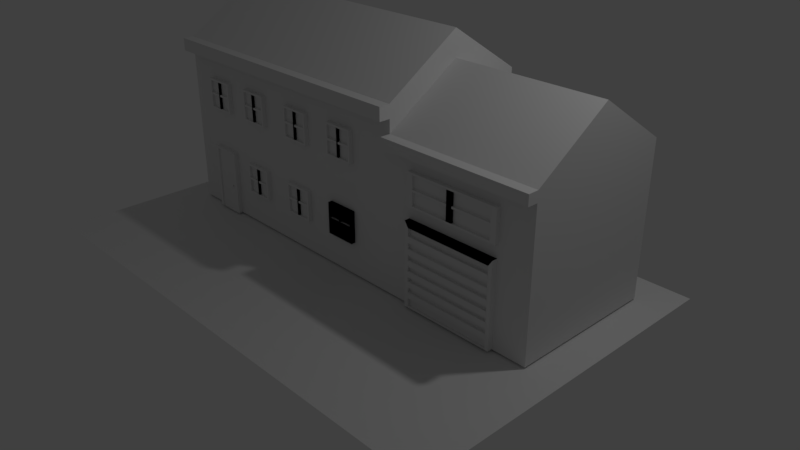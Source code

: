 # Source: house2.blend  (saved by Blender 2.79.0; exported with 4.5.12 LTS)
import bpy
from mathutils import Matrix  # noqa: F401  (used for matrix-valued properties, if any)

bpy.ops.wm.read_factory_settings(use_empty=True)
scene = bpy.context.scene
scene.name = 'Scene'

# ---- collections
col_collection_1 = bpy.data.collections.new('Collection 1'); scene.collection.children.link(col_collection_1)

# ---- world
world_world = bpy.data.worlds.new('World'); scene.world = world_world
world_world.color = (0.05088, 0.05088, 0.05088)
world_world.use_sun_shadow = False
world_world.sun_shadow_jitter_overblur = 0.0
world_world.cycles.sampling_method = 'MANUAL'

# ---- cameras
cam_camera = bpy.data.cameras.new('Camera')
cam_camera.clip_end = 100.0
cam_camera.lens = 35.0
cam_camera.sensor_width = 32.0
cam_camera.sensor_height = 18.0
cam_camera.ortho_scale = 7.314
cam_camera.dof.focus_distance = 0.0
cam_camera.dof.aperture_fstop = 128.0

# ---- lights
light_lamp = bpy.data.lights.new('Lamp', 'POINT')
light_lamp.transmission_factor = 0.0
light_lamp.cutoff_distance = 30.0
light_lamp.energy = 100.0
light_lamp.shadow_buffer_clip_start = 1.001
light_lamp.shadow_soft_size = 0.1
light_lamp.shadow_maximum_resolution = 0.006
light_lamp.use_absolute_resolution = True

# ---- meshes
me_cube_016 = bpy.data.meshes.new('Cube.016')
me_cube_016.from_pydata([(-1.0, -1.0, -1.0), (-0.7576, -0.7576, 2.415), (-1.0, 1.0, -1.0), (-0.7576, 0.7576, 2.415), (0.1918, -1.0, -1.0), (-0.05056, -0.7576, 2.415), (0.1918, 1.0, -1.0), (-0.05056, 0.7576, 2.415), (-1.0, -1.0, -0.06261), (-1.0, 1.0, -0.4295), (0.1918, 1.0, -0.4295), (0.1918, -1.0, -0.06261), (0.1918, -1.904, -0.3201), (0.1918, -1.904, -1.0), (-1.0, -1.904, -1.0), (-1.0, -1.904, -0.3201), (-1.0, -1.0, 2.415), (-1.0, 1.0, 2.415), (0.1918, 1.0, 2.415), (0.1918, -1.0, 2.415), (-0.7576, -0.7576, 2.487), (-0.7576, 0.7576, 2.487), (-0.05056, 0.7576, 2.487), (-0.05056, -0.7576, 2.487), (-1.123, -1.041, 2.568), (-1.123, 1.041, 2.568), (0.3146, 1.041, 2.568), (0.3146, -1.041, 2.568), (-0.9318, -0.8503, 2.63), (-0.9318, 0.8503, 2.63), (0.1237, 0.8503, 2.63), (0.1237, -0.8503, 2.63), (-1.123, -1.041, 2.63), (-1.123, 1.041, 2.63), (0.3146, 1.041, 2.63), (0.3146, -1.041, 2.63), (-0.9318, -0.8503, 2.58), (-0.9318, 0.8503, 2.58), (0.1237, 0.8503, 2.58), (0.1237, -0.8503, 2.58)], [], [(8, 16, 17, 9), (9, 17, 18, 10), (10, 18, 19, 11), (11, 19, 16, 8), (2, 6, 4, 0), (5, 7, 22, 23), (11, 8, 15, 12), (6, 10, 11, 4), (2, 9, 10, 6), (0, 8, 9, 2), (13, 12, 15, 14), (8, 0, 14, 15), (0, 4, 13, 14), (4, 11, 12, 13), (1, 3, 17, 16), (3, 7, 18, 17), (7, 5, 19, 18), (5, 1, 16, 19), (21, 20, 24, 25), (3, 1, 20, 21), (1, 5, 23, 20), (7, 3, 21, 22), (24, 27, 35, 32), (20, 23, 27, 24), (22, 21, 25, 26), (23, 22, 26, 27), (29, 28, 36, 37), (26, 25, 33, 34), (27, 26, 34, 35), (25, 24, 32, 33), (28, 29, 33, 32), (29, 30, 34, 33), (30, 31, 35, 34), (31, 28, 32, 35), (38, 37, 36, 39), (28, 31, 39, 36), (30, 29, 37, 38), (31, 30, 38, 39)])
_uv = me_cube_016.uv_layers.new(name='UVMap')
_uv.uv.foreach_set('vector', [0.5, 0.0, 0.625, 0.0, 0.625, 0.25, 0.5, 0.25, 0.5, 0.25, 0.625, 0.25, 0.625, 0.5, 0.5, 0.5, 0.5, 0.5, 0.625, 0.5, 0.625, 0.75, 0.5, 0.75, 0.5, 0.75, 0.625, 0.75, 0.625, 1.0, 0.5, 1.0, 0.125, 0.5, 0.375, 0.5, 0.375, 0.75, 0.125, 0.75, 0.6758, 0.7197, 0.6758, 0.5303, 0.6758, 0.5303, 0.6758, 0.7197, 0.5, 0.75, 0.5, 1.0, 0.5, 1.0, 0.5, 0.75, 0.375, 0.5, 0.5, 0.5, 0.5, 0.75, 0.375, 0.75, 0.375, 0.25, 0.5, 0.25, 0.5, 0.5, 0.375, 0.5, 0.375, 0.0, 0.5, 0.0, 0.5, 0.25, 0.375, 0.25, 0.375, 0.75, 0.5, 0.75, 0.5, 1.0, 0.375, 1.0, 0.5, 0.0, 0.375, 0.0, 0.375, 0.0, 0.5, 0.0, 0.125, 0.75, 0.375, 0.75, 0.375, 0.75, 0.125, 0.75, 0.375, 0.75, 0.5, 0.75, 0.5, 0.75, 0.375, 0.75, 0.8242, 0.7197, 0.8242, 0.5303, 0.875, 0.5, 0.875, 0.75, 0.8242, 0.5303, 0.6758, 0.5303, 0.625, 0.5, 0.875, 0.5, 0.6758, 0.5303, 0.6758, 0.7197, 0.625, 0.75, 0.625, 0.5, 0.6758, 0.7197, 0.8242, 0.7197, 0.875, 0.75, 0.625, 0.75, 0.8242, 0.5303, 0.8242, 0.7197, 0.8242, 0.7197, 0.8242, 0.5303, 0.8242, 0.5303, 0.8242, 0.7197, 0.8242, 0.7197, 0.8242, 0.5303, 0.8242, 0.7197, 0.6758, 0.7197, 0.6758, 0.7197, 0.8242, 0.7197, 0.6758, 0.5303, 0.8242, 0.5303, 0.8242, 0.5303, 0.6758, 0.5303, 0.8242, 0.7197, 0.6758, 0.7197, 0.6758, 0.7197, 0.8242, 0.7197, 0.8242, 0.7197, 0.6758, 0.7197, 0.6758, 0.7197, 0.8242, 0.7197, 0.6758, 0.5303, 0.8242, 0.5303, 0.8242, 0.5303, 0.6758, 0.5303, 0.6758, 0.7197, 0.6758, 0.5303, 0.6758, 0.5303, 0.6758, 0.7197, 0.8045, 0.5477, 0.8045, 0.7023, 0.8045, 0.7023, 0.8045, 0.5477, 0.6758, 0.5303, 0.8242, 0.5303, 0.8242, 0.5303, 0.6758, 0.5303, 0.6758, 0.7197, 0.6758, 0.5303, 0.6758, 0.5303, 0.6758, 0.7197, 0.8242, 0.5303, 0.8242, 0.7197, 0.8242, 0.7197, 0.8242, 0.5303, 0.8045, 0.7023, 0.8045, 0.5477, 0.8242, 0.5303, 0.8242, 0.7197, 0.8045, 0.5477, 0.6955, 0.5477, 0.6758, 0.5303, 0.8242, 0.5303, 0.6955, 0.5477, 0.6955, 0.7023, 0.6758, 0.7197, 0.6758, 0.5303, 0.6955, 0.7023, 0.8045, 0.7023, 0.8242, 0.7197, 0.6758, 0.7197, 0.6955, 0.5477, 0.8045, 0.5477, 0.8045, 0.7023, 0.6955, 0.7023, 0.8045, 0.7023, 0.6955, 0.7023, 0.6955, 0.7023, 0.8045, 0.7023, 0.6955, 0.5477, 0.8045, 0.5477, 0.8045, 0.5477, 0.6955, 0.5477, 0.6955, 0.7023, 0.6955, 0.5477, 0.6955, 0.5477, 0.6955, 0.7023])
me_cube_016.use_remesh_preserve_volume = False
me_cube_016.use_remesh_preserve_attributes = False
me_cube_016.use_mirror_vertex_groups = False
me_cube_016.update()
me_cube_015 = bpy.data.meshes.new('Cube.015')
me_cube_015.from_pydata([(-0.7915, -1.0, -0.7915), (-0.7915, -1.0, 0.7915), (-1.0, 1.0, -1.0), (-1.0, 1.0, 1.0), (0.7915, -1.0, -0.7915), (0.7915, -1.0, 0.7915), (1.0, 1.0, -1.0), (1.0, 1.0, 1.0), (-1.0, -1.0, -1.0), (-1.0, -1.0, 1.0), (1.0, -1.0, 1.0), (1.0, -1.0, -1.0), (-1.421, -1.504, -1.225), (-1.421, -1.504, 1.225), (1.421, -1.504, 1.225), (1.421, -1.504, -1.225), (-1.421, -2.352, -1.225), (-1.421, -2.352, 1.225), (1.421, -2.352, 1.225), (1.421, -2.352, -1.225)], [], [(8, 9, 3, 2), (2, 3, 7, 6), (6, 7, 10, 11), (0, 4, 15, 12), (2, 6, 11, 8), (7, 3, 9, 10), (0, 1, 9, 8), (5, 4, 11, 10), (4, 0, 8, 11), (1, 5, 10, 9), (14, 13, 17, 18), (1, 0, 12, 13), (5, 1, 13, 14), (4, 5, 14, 15), (19, 18, 17, 16), (15, 14, 18, 19), (12, 15, 19, 16), (13, 12, 16, 17)])
_uv = me_cube_015.uv_layers.new(name='UVMap')
_uv.uv.foreach_set('vector', [0.7299, 0.2027, 0.7299, 1.203, 1.73, 1.203, 1.73, 0.2027, 0.8907, 0.2027, 0.8907, 1.203, 1.891, 1.203, 1.891, 0.2027, 0.7299, 0.2027, 0.7299, 1.203, -0.2701, 1.203, -0.2701, 0.2027, -0.005054, 0.3069, 0.7865, 0.3069, 0.7865, 0.3069, -0.005054, 0.3069, 0.8907, 0.7299, 1.891, 0.7299, 1.891, -0.2701, 0.8907, -0.2701, 0.8907, 0.7299, -0.1093, 0.7299, -0.1093, -0.2701, 0.8907, -0.2701, -0.005054, 0.3069, -0.005054, 1.098, -0.1093, 1.203, -0.1093, 0.2027, 0.7865, 1.098, 0.7865, 0.3069, 0.8907, 0.2027, 0.8907, 1.203, 0.7865, 0.3069, -0.005054, 0.3069, -0.1093, 0.2027, 0.8907, 0.2027, -0.005054, 1.098, 0.7865, 1.098, 0.8907, 1.203, -0.1093, 1.203, 0.7865, 1.098, -0.005054, 1.098, -0.005054, 1.098, 0.7865, 1.098, -0.005054, 1.098, -0.005054, 0.3069, -0.005054, 0.3069, -0.005054, 1.098, 0.7865, 1.098, -0.005054, 1.098, -0.005054, 1.098, 0.7865, 1.098, 0.7865, 0.3069, 0.7865, 1.098, 0.7865, 1.098, 0.7865, 0.3069, 0.7865, 0.3069, 0.7865, 1.098, -0.005054, 1.098, -0.005054, 0.3069, 0.7865, 0.3069, 0.7865, 1.098, 0.7865, 1.098, 0.7865, 0.3069, -0.005054, 0.3069, 0.7865, 0.3069, 0.7865, 0.3069, -0.005054, 0.3069, -0.005054, 1.098, -0.005054, 0.3069, -0.005054, 0.3069, -0.005054, 1.098])
me_cube_015.use_remesh_preserve_volume = False
me_cube_015.use_remesh_preserve_attributes = False
me_cube_015.use_mirror_vertex_groups = False
me_cube_015.update()
me_cube_014 = bpy.data.meshes.new('Cube.014')
me_cube_014.from_pydata([(-0.8784, -1.0, -0.8784), (-0.8784, -1.0, 0.8784), (-1.0, 1.0, -1.0), (-1.0, 1.0, 1.0), (0.8784, -1.0, -0.8784), (0.8784, -1.0, 0.8784), (1.0, 1.0, -1.0), (1.0, 1.0, 1.0), (-1.0, -1.0, -1.0), (-1.0, -1.0, 1.0), (1.0, -1.0, 1.0), (1.0, -1.0, -1.0), (-0.8784, -0.2136, -0.8784), (-0.8784, -0.2136, 0.8784), (0.8784, -0.2136, 0.8784), (0.8784, -0.2136, -0.8784), (-0.08281, -0.9454, -0.8756), (-0.08281, -0.9454, 0.8813), (0.03875, 1.055, -0.9971), (0.03875, 1.055, 1.003), (0.03875, -0.9454, 1.003), (0.03875, -0.9454, -0.9971), (-0.08281, -0.159, 0.8813), (-0.08281, -0.159, -0.8756), (-0.08281, -0.9454, -0.8756), (-0.08281, -0.9454, 0.8813), (0.03875, 1.055, -0.9971), (0.03875, 1.055, 1.003), (0.03875, -0.9454, 1.003), (0.03875, -0.9454, -0.9971), (-0.08281, -0.159, 0.8813), (-0.08281, -0.159, -0.8756), (0.8839, -0.9454, -0.04755), (-0.8729, -0.9454, -0.0682), (1.004, 1.055, 0.07542), (-0.9958, 1.055, 0.05191), (-0.9958, -0.9454, 0.05191), (1.004, -0.9454, 0.07542), (-0.8729, -0.159, -0.0682), (0.8839, -0.159, -0.04755)], [], [(8, 9, 3, 2), (2, 3, 7, 6), (6, 7, 10, 11), (0, 4, 15, 12), (2, 6, 11, 8), (7, 3, 9, 10), (0, 1, 9, 8), (5, 4, 11, 10), (4, 0, 8, 11), (1, 5, 10, 9), (15, 14, 13, 12), (1, 0, 12, 13), (5, 1, 13, 14), (4, 5, 14, 15), (18, 19, 20, 21), (17, 16, 21, 20), (16, 17, 22, 23), (26, 27, 28, 29), (25, 24, 29, 28), (24, 25, 30, 31), (34, 35, 36, 37), (33, 32, 37, 36), (32, 33, 38, 39)])
_uv = me_cube_014.uv_layers.new(name='UVMap')
_uv.uv.foreach_set('vector', [0.7422, 0.7502, 0.7422, 1.75, 1.742, 1.75, 1.742, 0.7502, 0.9545, 0.7502, 0.9545, 1.75, 1.954, 1.75, 1.954, 0.7502, 0.7422, 0.7502, 0.7422, 1.75, -0.2578, 1.75, -0.2578, 0.7502, 0.01526, 0.7422, 0.8937, 0.7422, 0.8937, 1.135, 0.01526, 1.135, 0.9545, 0.7422, 1.954, 0.7422, 1.954, -0.2578, 0.9545, -0.2578, 0.9545, 0.7422, -0.04552, 0.7422, -0.04552, -0.2578, 0.9545, -0.2578, 0.01526, 0.811, 0.01526, 1.689, -0.04552, 1.75, -0.04552, 0.7502, 0.8937, 0.6895, 0.8937, -0.189, 0.9545, -0.2498, 0.9545, 0.7502, 0.8937, 0.811, 0.01526, 0.811, -0.04552, 0.7502, 0.9545, 0.7502, 0.01526, 0.6895, 0.8937, 0.6895, 0.9545, 0.7502, -0.04552, 0.7502, 0.8937, 0.811, 0.8937, 1.689, 0.01526, 1.689, 0.01526, 0.811, 0.7422, 0.6895, 0.7422, -0.189, 1.135, -0.189, 1.135, 0.6895, 0.8937, 0.7422, 0.01526, 0.7422, 0.01526, 1.135, 0.8937, 1.135, 0.7422, 0.811, 0.7422, 1.689, 1.135, 1.689, 1.135, 0.811, 0.0, 0.0, 0.0, 0.0, 0.0, 0.0, 0.0, 0.0, 0.0, 0.0, 0.0, 0.0, 0.0, 0.0, 0.0, 0.0, 0.0, 0.0, 0.0, 0.0, 0.0, 0.0, 0.0, 0.0, 0.0, 0.0, 0.0, 0.0, 0.0, 0.0, 0.0, 0.0, 0.0, 0.0, 0.0, 0.0, 0.0, 0.0, 0.0, 0.0, 0.0, 0.0, 0.0, 0.0, 0.0, 0.0, 0.0, 0.0, 0.0, 0.0, 0.0, 0.0, 0.0, 0.0, 0.0, 0.0, 0.0, 0.0, 0.0, 0.0, 0.0, 0.0, 0.0, 0.0, 0.0, 0.0, 0.0, 0.0, 0.0, 0.0, 0.0, 0.0])
me_cube_014.use_remesh_preserve_volume = False
me_cube_014.use_remesh_preserve_attributes = False
me_cube_014.use_mirror_vertex_groups = False
me_cube_014.update()
me_cube_013 = bpy.data.meshes.new('Cube.013')
me_cube_013.from_pydata([(-1.0, -1.0, -1.0), (-1.0, -1.0, 1.0), (-0.9192, 1.0, -0.9781), (-0.9192, 1.0, 0.8602), (1.0, -1.0, -1.0), (1.0, -1.0, 1.0), (0.9192, 1.0, -0.9781), (0.9192, 1.0, 0.8602), (-1.0, 1.0, 1.0), (-1.0, 1.0, -1.0), (1.0, 1.0, -1.0), (1.0, 1.0, 1.0), (-0.9192, 0.5018, 0.8602), (-0.9192, 0.5018, -0.9781), (0.9192, 0.5018, -0.9781), (0.9192, 0.5018, 0.8602), (-1.0, -1.0, 1.0), (-0.9192, 1.0, 0.8602), (1.0, -1.0, 1.0), (0.9192, 1.0, 0.8602), (-1.0, 1.0, 1.0), (1.0, 1.0, 1.0), (-0.9192, 0.5018, 0.8602), (0.9192, 0.5018, 0.8602), (-0.9189, -1.0, 0.6684), (-0.9192, 1.0, 0.5286), (0.9222, -1.0, 0.6684), (0.9192, 1.0, 0.5286), (-0.9189, 1.0, 0.6684), (0.9222, 1.0, 0.6684), (-0.9192, 0.5018, 0.5286), (0.9192, 0.5018, 0.5286), (-0.9189, -1.0, 0.3797), (-0.9192, 1.0, 0.2399), (0.9222, -1.0, 0.3797), (0.9192, 1.0, 0.2399), (-0.9189, 1.0, 0.3797), (0.9222, 1.0, 0.3797), (-0.9192, 0.5018, 0.2399), (0.9192, 0.5018, 0.2399), (-0.9189, -1.0, 0.1232), (-0.9192, 1.0, -0.01655), (0.9222, -1.0, 0.1232), (0.9192, 1.0, -0.01655), (-0.9189, 1.0, 0.1232), (0.9222, 1.0, 0.1232), (-0.9192, 0.5018, -0.01655), (0.9192, 0.5018, -0.01655), (-0.9189, -1.0, -0.1324), (-0.9192, 1.0, -0.2722), (0.9222, -1.0, -0.1324), (0.9192, 1.0, -0.2722), (-0.9189, 1.0, -0.1324), (0.9222, 1.0, -0.1324), (-0.9192, 0.5018, -0.2722), (0.9192, 0.5018, -0.2722), (-0.9189, -1.0, -0.3774), (-0.9192, 1.0, -0.5171), (0.9222, -1.0, -0.3774), (0.9192, 1.0, -0.5171), (-0.9189, 1.0, -0.3774), (0.9222, 1.0, -0.3774), (-0.9192, 0.5018, -0.5171), (0.9192, 0.5018, -0.5171), (-0.9189, -1.0, -0.6403), (-0.9192, 1.0, -0.7801), (0.9222, -1.0, -0.6403), (0.9192, 1.0, -0.7801), (-0.9189, 1.0, -0.6403), (0.9222, 1.0, -0.6403), (-0.9192, 0.5018, -0.7801), (0.9192, 0.5018, -0.7801)], [], [(0, 1, 8, 9), (6, 2, 13, 14), (10, 11, 5, 4), (4, 5, 1, 0), (9, 10, 4, 0), (11, 8, 1, 5), (3, 2, 9, 8), (2, 6, 10, 9), (7, 3, 8, 11), (6, 7, 11, 10), (13, 12, 15, 14), (3, 7, 15, 12), (2, 3, 12, 13), (7, 6, 14, 15), (21, 20, 16, 18), (19, 17, 20, 21), (17, 19, 23, 22), (29, 28, 24, 26), (27, 25, 28, 29), (25, 27, 31, 30), (37, 36, 32, 34), (35, 33, 36, 37), (33, 35, 39, 38), (45, 44, 40, 42), (43, 41, 44, 45), (41, 43, 47, 46), (53, 52, 48, 50), (51, 49, 52, 53), (49, 51, 55, 54), (61, 60, 56, 58), (59, 57, 60, 61), (57, 59, 63, 62), (69, 68, 64, 66), (67, 65, 68, 69), (65, 67, 71, 70)])
_uv = me_cube_013.uv_layers.new(name='UVMap')
_uv.uv.foreach_set('vector', [0.375, 0.0, 0.625, 0.0, 0.625, 0.25, 0.375, 0.25, 1.906, 0.3277, 0.9865, 0.3277, 0.9865, 0.3277, 1.906, 0.3277, 0.375, 0.5, 0.625, 0.5, 0.625, 0.75, 0.375, 0.75, 0.375, 0.75, 0.625, 0.75, 0.625, 1.0, 0.375, 1.0, 0.125, 0.5, 0.375, 0.5, 0.375, 0.75, 0.125, 0.75, 0.625, 0.5, 0.875, 0.5, 0.875, 0.75, 0.625, 0.75, 0.9865, 1.247, 0.9865, 0.3277, 0.9461, 0.2873, 0.9461, 1.287, 0.9865, 0.3277, 1.906, 0.3277, 1.946, 0.2873, 0.9461, 0.2873, 1.906, 1.247, 0.9865, 1.247, 0.9461, 1.287, 1.946, 1.287, 1.906, 0.3277, 1.906, 1.247, 1.946, 1.287, 1.946, 0.2873, 0.9865, 0.3277, 0.9865, 1.247, 1.906, 1.247, 1.906, 0.3277, 0.9865, 1.247, 1.906, 1.247, 1.906, 1.247, 0.9865, 1.247, 0.9865, 0.3277, 0.9865, 1.247, 0.9865, 1.247, 0.9865, 0.3277, 1.906, 1.247, 1.906, 0.3277, 1.906, 0.3277, 1.906, 1.247, 0.625, 0.5, 0.875, 0.5, 0.875, 0.75, 0.625, 0.75, 1.906, 1.247, 0.9865, 1.247, 0.9461, 1.287, 1.946, 1.287, 0.9865, 1.247, 1.906, 1.247, 1.906, 1.247, 0.9865, 1.247, 0.625, 0.5, 0.875, 0.5, 0.875, 0.75, 0.625, 0.75, 1.906, 1.247, 0.9865, 1.247, 0.9461, 1.287, 1.946, 1.287, 0.9865, 1.247, 1.906, 1.247, 1.906, 1.247, 0.9865, 1.247, 0.625, 0.5, 0.875, 0.5, 0.875, 0.75, 0.625, 0.75, 1.906, 1.247, 0.9865, 1.247, 0.9461, 1.287, 1.946, 1.287, 0.9865, 1.247, 1.906, 1.247, 1.906, 1.247, 0.9865, 1.247, 0.625, 0.5, 0.875, 0.5, 0.875, 0.75, 0.625, 0.75, 1.906, 1.247, 0.9865, 1.247, 0.9461, 1.287, 1.946, 1.287, 0.9865, 1.247, 1.906, 1.247, 1.906, 1.247, 0.9865, 1.247, 0.625, 0.5, 0.875, 0.5, 0.875, 0.75, 0.625, 0.75, 1.906, 1.247, 0.9865, 1.247, 0.9461, 1.287, 1.946, 1.287, 0.9865, 1.247, 1.906, 1.247, 1.906, 1.247, 0.9865, 1.247, 0.625, 0.5, 0.875, 0.5, 0.875, 0.75, 0.625, 0.75, 1.906, 1.247, 0.9865, 1.247, 0.9461, 1.287, 1.946, 1.287, 0.9865, 1.247, 1.906, 1.247, 1.906, 1.247, 0.9865, 1.247, 0.625, 0.5, 0.875, 0.5, 0.875, 0.75, 0.625, 0.75, 1.906, 1.247, 0.9865, 1.247, 0.9461, 1.287, 1.946, 1.287, 0.9865, 1.247, 1.906, 1.247, 1.906, 1.247, 0.9865, 1.247])
me_cube_013.use_remesh_preserve_volume = False
me_cube_013.use_remesh_preserve_attributes = False
me_cube_013.use_mirror_vertex_groups = False
me_cube_013.update()
me_cube_012 = bpy.data.meshes.new('Cube.012')
me_cube_012.from_pydata([(-0.8784, -1.0, -0.8784), (-0.8784, -1.0, 0.8784), (-1.0, 1.0, -1.0), (-1.0, 1.0, 1.0), (0.8784, -1.0, -0.8784), (0.8784, -1.0, 0.8784), (1.0, 1.0, -1.0), (1.0, 1.0, 1.0), (-1.0, -1.0, -1.0), (-1.0, -1.0, 1.0), (1.0, -1.0, 1.0), (1.0, -1.0, -1.0), (-0.8784, -0.2136, -0.8784), (-0.8784, -0.2136, 0.8784), (0.8784, -0.2136, 0.8784), (0.8784, -0.2136, -0.8784), (-0.08281, -0.9454, -0.8756), (-0.08281, -0.9454, 0.8813), (0.03875, 1.055, -0.9971), (0.03875, 1.055, 1.003), (0.03875, -0.9454, 1.003), (0.03875, -0.9454, -0.9971), (-0.08281, -0.159, 0.8813), (-0.08281, -0.159, -0.8756), (-0.08281, -0.9454, -0.8756), (-0.08281, -0.9454, 0.8813), (0.03875, 1.055, -0.9971), (0.03875, 1.055, 1.003), (0.03875, -0.9454, 1.003), (0.03875, -0.9454, -0.9971), (-0.08281, -0.159, 0.8813), (-0.08281, -0.159, -0.8756), (0.8839, -0.9454, -0.04755), (-0.8729, -0.9454, -0.0682), (1.004, 1.055, 0.07542), (-0.9958, 1.055, 0.05191), (-0.9958, -0.9454, 0.05191), (1.004, -0.9454, 0.07542), (-0.8729, -0.159, -0.0682), (0.8839, -0.159, -0.04755)], [], [(8, 9, 3, 2), (2, 3, 7, 6), (6, 7, 10, 11), (0, 4, 15, 12), (2, 6, 11, 8), (7, 3, 9, 10), (0, 1, 9, 8), (5, 4, 11, 10), (4, 0, 8, 11), (1, 5, 10, 9), (15, 14, 13, 12), (1, 0, 12, 13), (5, 1, 13, 14), (4, 5, 14, 15), (18, 19, 20, 21), (17, 16, 21, 20), (16, 17, 22, 23), (26, 27, 28, 29), (25, 24, 29, 28), (24, 25, 30, 31), (34, 35, 36, 37), (33, 32, 37, 36), (32, 33, 38, 39)])
_uv = me_cube_012.uv_layers.new(name='UVMap')
_uv.uv.foreach_set('vector', [0.7422, 0.7502, 0.7422, 1.75, 1.742, 1.75, 1.742, 0.7502, 0.05543, 0.7502, 0.05543, 1.75, 1.055, 1.75, 1.055, 0.7502, 0.7422, 0.7502, 0.7422, 1.75, -0.2578, 1.75, -0.2578, 0.7502, 0.1162, 0.7422, 0.9946, 0.7422, 0.9946, 1.135, 0.1162, 1.135, 0.05543, 0.7422, 1.055, 0.7422, 1.055, -0.2578, 0.05543, -0.2578, 0.05543, 0.7422, -0.9446, 0.7422, -0.9446, -0.2578, 0.05543, -0.2578, 0.1162, 0.811, 0.1162, 1.689, 0.05543, 1.75, 0.05543, 0.7502, 0.9946, 0.6895, 0.9946, -0.189, 1.055, -0.2498, 1.055, 0.7502, 0.9946, 0.811, 0.1162, 0.811, 0.05543, 0.7502, 1.055, 0.7502, 0.1162, 0.6895, 0.9946, 0.6895, 1.055, 0.7502, 0.05543, 0.7502, 0.9946, 0.811, 0.9946, 1.689, 0.1162, 1.689, 0.1162, 0.811, 0.7422, 0.6895, 0.7422, -0.189, 1.135, -0.189, 1.135, 0.6895, 0.9946, 0.7422, 0.1162, 0.7422, 0.1162, 1.135, 0.9946, 1.135, 0.7422, 0.811, 0.7422, 1.689, 1.135, 1.689, 1.135, 0.811, 0.0, 0.0, 0.0, 0.0, 0.0, 0.0, 0.0, 0.0, 0.0, 0.0, 0.0, 0.0, 0.0, 0.0, 0.0, 0.0, 0.0, 0.0, 0.0, 0.0, 0.0, 0.0, 0.0, 0.0, 0.0, 0.0, 0.0, 0.0, 0.0, 0.0, 0.0, 0.0, 0.0, 0.0, 0.0, 0.0, 0.0, 0.0, 0.0, 0.0, 0.0, 0.0, 0.0, 0.0, 0.0, 0.0, 0.0, 0.0, 0.0, 0.0, 0.0, 0.0, 0.0, 0.0, 0.0, 0.0, 0.0, 0.0, 0.0, 0.0, 0.0, 0.0, 0.0, 0.0, 0.0, 0.0, 0.0, 0.0, 0.0, 0.0, 0.0, 0.0])
me_cube_012.use_remesh_preserve_volume = False
me_cube_012.use_remesh_preserve_attributes = False
me_cube_012.use_mirror_vertex_groups = False
me_cube_012.update()
me_cube_011 = bpy.data.meshes.new('Cube.011')
me_cube_011.from_pydata([(-0.8784, -1.0, -0.8784), (-0.8784, -1.0, 0.8784), (-1.0, 1.0, -1.0), (-1.0, 1.0, 1.0), (0.8784, -1.0, -0.8784), (0.8784, -1.0, 0.8784), (1.0, 1.0, -1.0), (1.0, 1.0, 1.0), (-1.0, -1.0, -1.0), (-1.0, -1.0, 1.0), (1.0, -1.0, 1.0), (1.0, -1.0, -1.0), (-0.8784, -0.2136, -0.8784), (-0.8784, -0.2136, 0.8784), (0.8784, -0.2136, 0.8784), (0.8784, -0.2136, -0.8784), (-0.08281, -0.9454, -0.8756), (-0.08281, -0.9454, 0.8813), (0.03875, 1.055, -0.9971), (0.03875, 1.055, 1.003), (0.03875, -0.9454, 1.003), (0.03875, -0.9454, -0.9971), (-0.08281, -0.159, 0.8813), (-0.08281, -0.159, -0.8756), (-0.08281, -0.9454, -0.8756), (-0.08281, -0.9454, 0.8813), (0.03875, 1.055, -0.9971), (0.03875, 1.055, 1.003), (0.03875, -0.9454, 1.003), (0.03875, -0.9454, -0.9971), (-0.08281, -0.159, 0.8813), (-0.08281, -0.159, -0.8756), (0.8839, -0.9454, -0.04755), (-0.8729, -0.9454, -0.0682), (1.004, 1.055, 0.07542), (-0.9958, 1.055, 0.05191), (-0.9958, -0.9454, 0.05191), (1.004, -0.9454, 0.07542), (-0.8729, -0.159, -0.0682), (0.8839, -0.159, -0.04755)], [], [(8, 9, 3, 2), (2, 3, 7, 6), (6, 7, 10, 11), (0, 4, 15, 12), (2, 6, 11, 8), (7, 3, 9, 10), (0, 1, 9, 8), (5, 4, 11, 10), (4, 0, 8, 11), (1, 5, 10, 9), (15, 14, 13, 12), (1, 0, 12, 13), (5, 1, 13, 14), (4, 5, 14, 15), (18, 19, 20, 21), (17, 16, 21, 20), (16, 17, 22, 23), (26, 27, 28, 29), (25, 24, 29, 28), (24, 25, 30, 31), (34, 35, 36, 37), (33, 32, 37, 36), (32, 33, 38, 39)])
_uv = me_cube_011.uv_layers.new(name='UVMap')
_uv.uv.foreach_set('vector', [0.7422, 0.3348, 0.7422, 1.335, 1.742, 1.335, 1.742, 0.3348, 0.05543, 0.3348, 0.05543, 1.335, 1.055, 1.335, 1.055, 0.3348, 0.7422, 0.3348, 0.7422, 1.335, -0.2578, 1.335, -0.2578, 0.3348, 0.1162, 0.7422, 0.9946, 0.7422, 0.9946, 1.135, 0.1162, 1.135, 0.05543, 0.7422, 1.055, 0.7422, 1.055, -0.2578, 0.05543, -0.2578, 0.05543, 0.7422, -0.9446, 0.7422, -0.9446, -0.2578, 0.05543, -0.2578, 0.1162, 0.3956, 0.1162, 1.274, 0.05543, 1.335, 0.05543, 0.3348, 0.9946, 0.274, 0.9946, -0.6044, 1.055, -0.6652, 1.055, 0.3348, 0.9946, 0.3956, 0.1162, 0.3956, 0.05543, 0.3348, 1.055, 0.3348, 0.1162, 0.274, 0.9946, 0.274, 1.055, 0.3348, 0.05543, 0.3348, 0.9946, 0.3956, 0.9946, 1.274, 0.1162, 1.274, 0.1162, 0.3956, 0.7422, 0.274, 0.7422, -0.6044, 1.135, -0.6044, 1.135, 0.274, 0.9946, 0.7422, 0.1162, 0.7422, 0.1162, 1.135, 0.9946, 1.135, 0.7422, 0.3956, 0.7422, 1.274, 1.135, 1.274, 1.135, 0.3956, 0.0, 0.0, 0.0, 0.0, 0.0, 0.0, 0.0, 0.0, 0.0, 0.0, 0.0, 0.0, 0.0, 0.0, 0.0, 0.0, 0.0, 0.0, 0.0, 0.0, 0.0, 0.0, 0.0, 0.0, 0.0, 0.0, 0.0, 0.0, 0.0, 0.0, 0.0, 0.0, 0.0, 0.0, 0.0, 0.0, 0.0, 0.0, 0.0, 0.0, 0.0, 0.0, 0.0, 0.0, 0.0, 0.0, 0.0, 0.0, 0.0, 0.0, 0.0, 0.0, 0.0, 0.0, 0.0, 0.0, 0.0, 0.0, 0.0, 0.0, 0.0, 0.0, 0.0, 0.0, 0.0, 0.0, 0.0, 0.0, 0.0, 0.0, 0.0, 0.0])
me_cube_011.use_remesh_preserve_volume = False
me_cube_011.use_remesh_preserve_attributes = False
me_cube_011.use_mirror_vertex_groups = False
me_cube_011.update()
me_cube_010 = bpy.data.meshes.new('Cube.010')
me_cube_010.from_pydata([(-0.8784, -1.0, -0.8784), (-0.8784, -1.0, 0.8784), (-1.0, 1.0, -1.0), (-1.0, 1.0, 1.0), (0.8784, -1.0, -0.8784), (0.8784, -1.0, 0.8784), (1.0, 1.0, -1.0), (1.0, 1.0, 1.0), (-1.0, -1.0, -1.0), (-1.0, -1.0, 1.0), (1.0, -1.0, 1.0), (1.0, -1.0, -1.0), (-0.8784, -0.2136, -0.8784), (-0.8784, -0.2136, 0.8784), (0.8784, -0.2136, 0.8784), (0.8784, -0.2136, -0.8784), (-0.08281, -0.9454, -0.8756), (-0.08281, -0.9454, 0.8813), (0.03875, 1.055, -0.9971), (0.03875, 1.055, 1.003), (0.03875, -0.9454, 1.003), (0.03875, -0.9454, -0.9971), (-0.08281, -0.159, 0.8813), (-0.08281, -0.159, -0.8756), (-0.08281, -0.9454, -0.8756), (-0.08281, -0.9454, 0.8813), (0.03875, 1.055, -0.9971), (0.03875, 1.055, 1.003), (0.03875, -0.9454, 1.003), (0.03875, -0.9454, -0.9971), (-0.08281, -0.159, 0.8813), (-0.08281, -0.159, -0.8756), (0.8839, -0.9454, -0.04755), (-0.8729, -0.9454, -0.0682), (1.004, 1.055, 0.07542), (-0.9958, 1.055, 0.05191), (-0.9958, -0.9454, 0.05191), (1.004, -0.9454, 0.07542), (-0.8729, -0.159, -0.0682), (0.8839, -0.159, -0.04755)], [], [(8, 9, 3, 2), (2, 3, 7, 6), (6, 7, 10, 11), (0, 4, 15, 12), (2, 6, 11, 8), (7, 3, 9, 10), (0, 1, 9, 8), (5, 4, 11, 10), (4, 0, 8, 11), (1, 5, 10, 9), (15, 14, 13, 12), (1, 0, 12, 13), (5, 1, 13, 14), (4, 5, 14, 15), (18, 19, 20, 21), (17, 16, 21, 20), (16, 17, 22, 23), (26, 27, 28, 29), (25, 24, 29, 28), (24, 25, 30, 31), (34, 35, 36, 37), (33, 32, 37, 36), (32, 33, 38, 39)])
_uv = me_cube_010.uv_layers.new(name='UVMap')
_uv.uv.foreach_set('vector', [0.7422, 0.7578, 0.7422, 1.758, 1.742, 1.758, 1.742, 0.7578, 0.6432, 0.7578, 0.6432, 1.758, 1.643, 1.758, 1.643, 0.7578, 0.7422, 0.7578, 0.7422, 1.758, -0.2578, 1.758, -0.2578, 0.7578, 0.7039, 0.7422, 1.582, 0.7422, 1.582, 1.135, 0.7039, 1.135, 0.6432, 0.7422, 1.643, 0.7422, 1.643, -0.2578, 0.6432, -0.2578, 0.6432, 0.7422, -0.3568, 0.7422, -0.3568, -0.2578, 0.6432, -0.2578, 0.7039, 0.8186, 0.7039, 1.697, 0.6432, 1.758, 0.6432, 0.7578, 0.5824, 0.697, 0.5824, -0.1814, 0.6432, -0.2422, 0.6432, 0.7578, 0.5824, 0.8186, -0.2961, 0.8186, -0.3568, 0.7578, 0.6432, 0.7578, 0.7039, 0.697, 1.582, 0.697, 1.643, 0.7578, 0.6432, 0.7578, 0.5824, 0.8186, 0.5824, 1.697, -0.2961, 1.697, -0.2961, 0.8186, 0.7422, 0.697, 0.7422, -0.1814, 1.135, -0.1814, 1.135, 0.697, 0.5824, 0.7422, -0.2961, 0.7422, -0.2961, 1.135, 0.5824, 1.135, 0.7422, 0.8186, 0.7422, 1.697, 1.135, 1.697, 1.135, 0.8186, 0.7695, 0.7592, 0.7695, 1.759, -0.2305, 1.759, -0.2305, 0.7592, 0.1018, 0.6985, 0.1018, -0.18, 0.1625, -0.2408, 0.1625, 0.7592, 0.7695, 0.82, 0.7695, 1.698, 1.163, 1.698, 1.163, 0.82, 0.7695, 0.7592, 0.7695, 1.759, -0.2305, 1.759, -0.2305, 0.7592, 0.1018, 0.6985, 0.1018, -0.18, 0.1625, -0.2408, 0.1625, 0.7592, 0.7695, 0.82, 0.7695, 1.698, 1.163, 1.698, 1.163, 0.82, 0.6452, 0.7695, -0.3548, 0.7695, -0.3548, -0.2305, 0.6452, -0.2305, 0.7067, 0.2237, 1.585, 0.234, 1.645, 0.2955, 0.6452, 0.2837, 0.5851, 0.7695, -0.2933, 0.7695, -0.2933, 1.163, 0.5851, 1.163])
me_cube_010.use_remesh_preserve_volume = False
me_cube_010.use_remesh_preserve_attributes = False
me_cube_010.use_mirror_vertex_groups = False
me_cube_010.update()
me_cube_009 = bpy.data.meshes.new('Cube.009')
me_cube_009.from_pydata([(-0.8784, -1.0, -0.8784), (-0.8784, -1.0, 0.8784), (-1.0, 1.0, -1.0), (-1.0, 1.0, 1.0), (0.8784, -1.0, -0.8784), (0.8784, -1.0, 0.8784), (1.0, 1.0, -1.0), (1.0, 1.0, 1.0), (-1.0, -1.0, -1.0), (-1.0, -1.0, 1.0), (1.0, -1.0, 1.0), (1.0, -1.0, -1.0), (-0.8784, -0.2136, -0.8784), (-0.8784, -0.2136, 0.8784), (0.8784, -0.2136, 0.8784), (0.8784, -0.2136, -0.8784), (-0.08281, -0.9454, -0.8756), (-0.08281, -0.9454, 0.8813), (0.03875, 1.055, -0.9971), (0.03875, 1.055, 1.003), (0.03875, -0.9454, 1.003), (0.03875, -0.9454, -0.9971), (-0.08281, -0.159, 0.8813), (-0.08281, -0.159, -0.8756), (-0.08281, -0.9454, -0.8756), (-0.08281, -0.9454, 0.8813), (0.03875, 1.055, -0.9971), (0.03875, 1.055, 1.003), (0.03875, -0.9454, 1.003), (0.03875, -0.9454, -0.9971), (-0.08281, -0.159, 0.8813), (-0.08281, -0.159, -0.8756), (0.8839, -0.9454, -0.04755), (-0.8729, -0.9454, -0.0682), (1.004, 1.055, 0.07542), (-0.9958, 1.055, 0.05191), (-0.9958, -0.9454, 0.05191), (1.004, -0.9454, 0.07542), (-0.8729, -0.159, -0.0682), (0.8839, -0.159, -0.04755)], [], [(8, 9, 3, 2), (2, 3, 7, 6), (6, 7, 10, 11), (0, 4, 15, 12), (2, 6, 11, 8), (7, 3, 9, 10), (0, 1, 9, 8), (5, 4, 11, 10), (4, 0, 8, 11), (1, 5, 10, 9), (15, 14, 13, 12), (1, 0, 12, 13), (5, 1, 13, 14), (4, 5, 14, 15), (18, 19, 20, 21), (17, 16, 21, 20), (16, 17, 22, 23), (26, 27, 28, 29), (25, 24, 29, 28), (24, 25, 30, 31), (34, 35, 36, 37), (33, 32, 37, 36), (32, 33, 38, 39)])
_uv = me_cube_009.uv_layers.new(name='UVMap')
_uv.uv.foreach_set('vector', [0.0, 0.0, 0.0, 0.0, 0.0, 0.0, 0.0, 0.0, 0.0, 0.0, 0.0, 0.0, 0.0, 0.0, 0.0, 0.0, 0.0, 0.0, 0.0, 0.0, 0.0, 0.0, 0.0, 0.0, 0.0, 0.0, 0.0, 0.0, 0.0, 0.0, 0.0, 0.0, 0.0, 0.0, 0.0, 0.0, 0.0, 0.0, 0.0, 0.0, 0.0, 0.0, 0.0, 0.0, 0.0, 0.0, 0.0, 0.0, 0.0, 0.0, 0.0, 0.0, 0.0, 0.0, 0.0, 0.0, 0.0, 0.0, 0.0, 0.0, 0.0, 0.0, 0.0, 0.0, 0.0, 0.0, 0.0, 0.0, 0.0, 0.0, 0.0, 0.0, 0.0, 0.0, 0.0, 0.0, 0.0, 0.0, 0.0, 0.0, 0.1513, 0.8182, 0.1513, 1.697, -0.7271, 1.697, -0.7271, 0.8182, 0.0, 0.0, 0.0, 0.0, 0.0, 0.0, 0.0, 0.0, 0.0, 0.0, 0.0, 0.0, 0.0, 0.0, 0.0, 0.0, 0.0, 0.0, 0.0, 0.0, 0.0, 0.0, 0.0, 0.0, 0.0, 0.0, 0.0, 0.0, 0.0, 0.0, 0.0, 0.0, 0.0, 0.0, 0.0, 0.0, 0.0, 0.0, 0.0, 0.0, 0.0, 0.0, 0.0, 0.0, 0.0, 0.0, 0.0, 0.0, 0.0, 0.0, 0.0, 0.0, 0.0, 0.0, 0.0, 0.0, 0.0, 0.0, 0.0, 0.0, 0.0, 0.0, 0.0, 0.0, 0.0, 0.0, 0.0, 0.0, 0.0, 0.0, 0.0, 0.0, 0.0, 0.0, 0.0, 0.0, 0.0, 0.0, 0.0, 0.0, 0.0, 0.0, 0.0, 0.0, 0.0, 0.0, 0.0, 0.0, 0.0, 0.0, 0.0, 0.0, 0.0, 0.0, 0.0, 0.0])
me_cube_009.use_remesh_preserve_volume = False
me_cube_009.use_remesh_preserve_attributes = False
me_cube_009.use_mirror_vertex_groups = False
me_cube_009.update()
me_cube_008 = bpy.data.meshes.new('Cube.008')
me_cube_008.from_pydata([(-0.8784, -1.0, -0.8784), (-0.8784, -1.0, 0.8784), (-1.0, 1.0, -1.0), (-1.0, 1.0, 1.0), (0.8784, -1.0, -0.8784), (0.8784, -1.0, 0.8784), (1.0, 1.0, -1.0), (1.0, 1.0, 1.0), (-1.0, -1.0, -1.0), (-1.0, -1.0, 1.0), (1.0, -1.0, 1.0), (1.0, -1.0, -1.0), (-0.8784, -0.2136, -0.8784), (-0.8784, -0.2136, 0.8784), (0.8784, -0.2136, 0.8784), (0.8784, -0.2136, -0.8784), (-0.08281, -0.9454, -0.8756), (-0.08281, -0.9454, 0.8813), (0.03875, 1.055, -0.9971), (0.03875, 1.055, 1.003), (0.03875, -0.9454, 1.003), (0.03875, -0.9454, -0.9971), (-0.08281, -0.159, 0.8813), (-0.08281, -0.159, -0.8756), (-0.08281, -0.9454, -0.8756), (-0.08281, -0.9454, 0.8813), (0.03875, 1.055, -0.9971), (0.03875, 1.055, 1.003), (0.03875, -0.9454, 1.003), (0.03875, -0.9454, -0.9971), (-0.08281, -0.159, 0.8813), (-0.08281, -0.159, -0.8756), (0.8839, -0.9454, -0.04755), (-0.8729, -0.9454, -0.0682), (1.004, 1.055, 0.07542), (-0.9958, 1.055, 0.05191), (-0.9958, -0.9454, 0.05191), (1.004, -0.9454, 0.07542), (-0.8729, -0.159, -0.0682), (0.8839, -0.159, -0.04755)], [], [(8, 9, 3, 2), (2, 3, 7, 6), (6, 7, 10, 11), (0, 4, 15, 12), (2, 6, 11, 8), (7, 3, 9, 10), (0, 1, 9, 8), (5, 4, 11, 10), (4, 0, 8, 11), (1, 5, 10, 9), (15, 14, 13, 12), (1, 0, 12, 13), (5, 1, 13, 14), (4, 5, 14, 15), (18, 19, 20, 21), (17, 16, 21, 20), (16, 17, 22, 23), (26, 27, 28, 29), (25, 24, 29, 28), (24, 25, 30, 31), (34, 35, 36, 37), (33, 32, 37, 36), (32, 33, 38, 39)])
_uv = me_cube_008.uv_layers.new(name='UVMap')
_uv.uv.foreach_set('vector', [0.0, 0.0, 0.0, 0.0, 0.0, 0.0, 0.0, 0.0, 0.0, 0.0, 0.0, 0.0, 0.0, 0.0, 0.0, 0.0, 0.0, 0.0, 0.0, 0.0, 0.0, 0.0, 0.0, 0.0, 0.0, 0.0, 0.0, 0.0, 0.0, 0.0, 0.0, 0.0, 0.0, 0.0, 0.0, 0.0, 0.0, 0.0, 0.0, 0.0, 0.0, 0.0, 0.0, 0.0, 0.0, 0.0, 0.0, 0.0, 0.0, 0.0, 0.0, 0.0, 0.0, 0.0, 0.0, 0.0, 0.0, 0.0, 0.0, 0.0, 0.0, 0.0, 0.0, 0.0, 0.0, 0.0, 0.0, 0.0, 0.0, 0.0, 0.0, 0.0, 0.0, 0.0, 0.0, 0.0, 0.0, 0.0, 0.0, 0.0, 0.7687, 0.8245, 0.7687, 1.703, -0.1097, 1.703, -0.1097, 0.8245, 0.0, 0.0, 0.0, 0.0, 0.0, 0.0, 0.0, 0.0, 0.0, 0.0, 0.0, 0.0, 0.0, 0.0, 0.0, 0.0, 0.0, 0.0, 0.0, 0.0, 0.0, 0.0, 0.0, 0.0, 0.0, 0.0, 0.0, 0.0, 0.0, 0.0, 0.0, 0.0, 0.0, 0.0, 0.0, 0.0, 0.0, 0.0, 0.0, 0.0, 0.0, 0.0, 0.0, 0.0, 0.0, 0.0, 0.0, 0.0, 0.0, 0.0, 0.0, 0.0, 0.0, 0.0, 0.0, 0.0, 0.0, 0.0, 0.0, 0.0, 0.0, 0.0, 0.0, 0.0, 0.0, 0.0, 0.0, 0.0, 0.0, 0.0, 0.0, 0.0, 0.0, 0.0, 0.0, 0.0, 0.0, 0.0, 0.0, 0.0, 0.0, 0.0, 0.0, 0.0, 0.0, 0.0, 0.0, 0.0, 0.0, 0.0, 0.0, 0.0, 0.0, 0.0, 0.0, 0.0])
me_cube_008.use_remesh_preserve_volume = False
me_cube_008.use_remesh_preserve_attributes = False
me_cube_008.use_mirror_vertex_groups = False
me_cube_008.update()
me_cube_007 = bpy.data.meshes.new('Cube.007')
me_cube_007.from_pydata([(-0.8784, -1.0, -0.8784), (-0.8784, -1.0, 0.8784), (-1.0, 1.0, -1.0), (-1.0, 1.0, 1.0), (0.8784, -1.0, -0.8784), (0.8784, -1.0, 0.8784), (1.0, 1.0, -1.0), (1.0, 1.0, 1.0), (-1.0, -1.0, -1.0), (-1.0, -1.0, 1.0), (1.0, -1.0, 1.0), (1.0, -1.0, -1.0), (-0.8784, -0.2136, -0.8784), (-0.8784, -0.2136, 0.8784), (0.8784, -0.2136, 0.8784), (0.8784, -0.2136, -0.8784), (-0.08281, -0.9454, -0.8756), (-0.08281, -0.9454, 0.8813), (0.03875, 1.055, -0.9971), (0.03875, 1.055, 1.003), (0.03875, -0.9454, 1.003), (0.03875, -0.9454, -0.9971), (-0.08281, -0.159, 0.8813), (-0.08281, -0.159, -0.8756), (-0.08281, -0.9454, -0.8756), (-0.08281, -0.9454, 0.8813), (0.03875, 1.055, -0.9971), (0.03875, 1.055, 1.003), (0.03875, -0.9454, 1.003), (0.03875, -0.9454, -0.9971), (-0.08281, -0.159, 0.8813), (-0.08281, -0.159, -0.8756), (0.8839, -0.9454, -0.04755), (-0.8729, -0.9454, -0.0682), (1.004, 1.055, 0.07542), (-0.9958, 1.055, 0.05191), (-0.9958, -0.9454, 0.05191), (1.004, -0.9454, 0.07542), (-0.8729, -0.159, -0.0682), (0.8839, -0.159, -0.04755)], [], [(8, 9, 3, 2), (2, 3, 7, 6), (6, 7, 10, 11), (0, 4, 15, 12), (2, 6, 11, 8), (7, 3, 9, 10), (0, 1, 9, 8), (5, 4, 11, 10), (4, 0, 8, 11), (1, 5, 10, 9), (15, 14, 13, 12), (1, 0, 12, 13), (5, 1, 13, 14), (4, 5, 14, 15), (18, 19, 20, 21), (17, 16, 21, 20), (16, 17, 22, 23), (26, 27, 28, 29), (25, 24, 29, 28), (24, 25, 30, 31), (34, 35, 36, 37), (33, 32, 37, 36), (32, 33, 38, 39)])
_uv = me_cube_007.uv_layers.new(name='UVMap')
_uv.uv.foreach_set('vector', [0.0, 0.0, 0.0, 0.0, 0.0, 0.0, 0.0, 0.0, 0.0, 0.0, 0.0, 0.0, 0.0, 0.0, 0.0, 0.0, 0.0, 0.0, 0.0, 0.0, 0.0, 0.0, 0.0, 0.0, 0.0, 0.0, 0.0, 0.0, 0.0, 0.0, 0.0, 0.0, 0.0, 0.0, 0.0, 0.0, 0.0, 0.0, 0.0, 0.0, 0.0, 0.0, 0.0, 0.0, 0.0, 0.0, 0.0, 0.0, 0.0, 0.0, 0.0, 0.0, 0.0, 0.0, 0.0, 0.0, 0.0, 0.0, 0.0, 0.0, 0.0, 0.0, 0.0, 0.0, 0.0, 0.0, 0.0, 0.0, 0.0, 0.0, 0.0, 0.0, 0.0, 0.0, 0.0, 0.0, 0.0, 0.0, 0.0, 0.0, 0.1513, 0.3956, 0.1513, 1.274, -0.7271, 1.274, -0.7271, 0.3956, 0.0, 0.0, 0.0, 0.0, 0.0, 0.0, 0.0, 0.0, 0.0, 0.0, 0.0, 0.0, 0.0, 0.0, 0.0, 0.0, 0.0, 0.0, 0.0, 0.0, 0.0, 0.0, 0.0, 0.0, 0.0, 0.0, 0.0, 0.0, 0.0, 0.0, 0.0, 0.0, 0.0, 0.0, 0.0, 0.0, 0.0, 0.0, 0.0, 0.0, 0.0, 0.0, 0.0, 0.0, 0.0, 0.0, 0.0, 0.0, 0.0, 0.0, 0.0, 0.0, 0.0, 0.0, 0.0, 0.0, 0.0, 0.0, 0.0, 0.0, 0.0, 0.0, 0.0, 0.0, 0.0, 0.0, 0.0, 0.0, 0.0, 0.0, 0.0, 0.0, 0.0, 0.0, 0.0, 0.0, 0.0, 0.0, 0.0, 0.0, 0.0, 0.0, 0.0, 0.0, 0.0, 0.0, 0.0, 0.0, 0.0, 0.0, 0.0, 0.0, 0.0, 0.0, 0.0, 0.0])
me_cube_007.use_remesh_preserve_volume = False
me_cube_007.use_remesh_preserve_attributes = False
me_cube_007.use_mirror_vertex_groups = False
me_cube_007.update()
me_cube_006 = bpy.data.meshes.new('Cube.006')
me_cube_006.from_pydata([(-0.8784, -1.0, -0.8784), (-0.8784, -1.0, 0.8784), (-1.0, 1.0, -1.0), (-1.0, 1.0, 1.0), (0.8784, -1.0, -0.8784), (0.8784, -1.0, 0.8784), (1.0, 1.0, -1.0), (1.0, 1.0, 1.0), (-1.0, -1.0, -1.0), (-1.0, -1.0, 1.0), (1.0, -1.0, 1.0), (1.0, -1.0, -1.0), (-0.8784, -0.2136, -0.8784), (-0.8784, -0.2136, 0.8784), (0.8784, -0.2136, 0.8784), (0.8784, -0.2136, -0.8784), (-0.08281, -0.9454, -0.8756), (-0.08281, -0.9454, 0.8813), (0.03875, 1.055, -0.9971), (0.03875, 1.055, 1.003), (0.03875, -0.9454, 1.003), (0.03875, -0.9454, -0.9971), (-0.08281, -0.159, 0.8813), (-0.08281, -0.159, -0.8756), (-0.08281, -0.9454, -0.8756), (-0.08281, -0.9454, 0.8813), (0.03875, 1.055, -0.9971), (0.03875, 1.055, 1.003), (0.03875, -0.9454, 1.003), (0.03875, -0.9454, -0.9971), (-0.08281, -0.159, 0.8813), (-0.08281, -0.159, -0.8756), (0.8839, -0.9454, -0.04755), (-0.8729, -0.9454, -0.0682), (1.004, 1.055, 0.07542), (-0.9958, 1.055, 0.05191), (-0.9958, -0.9454, 0.05191), (1.004, -0.9454, 0.07542), (-0.8729, -0.159, -0.0682), (0.8839, -0.159, -0.04755)], [], [(8, 9, 3, 2), (2, 3, 7, 6), (6, 7, 10, 11), (0, 4, 15, 12), (2, 6, 11, 8), (7, 3, 9, 10), (0, 1, 9, 8), (5, 4, 11, 10), (4, 0, 8, 11), (1, 5, 10, 9), (15, 14, 13, 12), (1, 0, 12, 13), (5, 1, 13, 14), (4, 5, 14, 15), (18, 19, 20, 21), (17, 16, 21, 20), (16, 17, 22, 23), (26, 27, 28, 29), (25, 24, 29, 28), (24, 25, 30, 31), (34, 35, 36, 37), (33, 32, 37, 36), (32, 33, 38, 39)])
_uv = me_cube_006.uv_layers.new(name='UVMap')
_uv.uv.foreach_set('vector', [0.0, 0.0, 0.0, 0.0, 0.0, 0.0, 0.0, 0.0, 0.0, 0.0, 0.0, 0.0, 0.0, 0.0, 0.0, 0.0, 0.0, 0.0, 0.0, 0.0, 0.0, 0.0, 0.0, 0.0, 0.0, 0.0, 0.0, 0.0, 0.0, 0.0, 0.0, 0.0, 0.0, 0.0, 0.0, 0.0, 0.0, 0.0, 0.0, 0.0, 0.0, 0.0, 0.0, 0.0, 0.0, 0.0, 0.0, 0.0, 0.0, 0.0, 0.0, 0.0, 0.0, 0.0, 0.0, 0.0, 0.0, 0.0, 0.0, 0.0, 0.0, 0.0, 0.0, 0.0, 0.0, 0.0, 0.0, 0.0, 0.0, 0.0, 0.0, 0.0, 0.0, 0.0, 0.0, 0.0, 0.0, 0.0, 0.0, 0.0, 0.1513, 0.3956, 0.1513, 1.274, -0.7271, 1.274, -0.7271, 0.3956, 0.0, 0.0, 0.0, 0.0, 0.0, 0.0, 0.0, 0.0, 0.0, 0.0, 0.0, 0.0, 0.0, 0.0, 0.0, 0.0, 0.0, 0.0, 0.0, 0.0, 0.0, 0.0, 0.0, 0.0, 0.0, 0.0, 0.0, 0.0, 0.0, 0.0, 0.0, 0.0, 0.0, 0.0, 0.0, 0.0, 0.0, 0.0, 0.0, 0.0, 0.0, 0.0, 0.0, 0.0, 0.0, 0.0, 0.0, 0.0, 0.0, 0.0, 0.0, 0.0, 0.0, 0.0, 0.0, 0.0, 0.0, 0.0, 0.0, 0.0, 0.0, 0.0, 0.0, 0.0, 0.0, 0.0, 0.0, 0.0, 0.0, 0.0, 0.0, 0.0, 0.0, 0.0, 0.0, 0.0, 0.0, 0.0, 0.0, 0.0, 0.0, 0.0, 0.0, 0.0, 0.0, 0.0, 0.0, 0.0, 0.0, 0.0, 0.0, 0.0, 0.0, 0.0, 0.0, 0.0])
me_cube_006.use_remesh_preserve_volume = False
me_cube_006.use_remesh_preserve_attributes = False
me_cube_006.use_mirror_vertex_groups = False
me_cube_006.update()
me_cube_005 = bpy.data.meshes.new('Cube.005')
me_cube_005.from_pydata([(-0.8784, -1.0, -0.8784), (-0.8784, -1.0, 0.8784), (-1.0, 1.0, -1.0), (-1.0, 1.0, 1.0), (0.8784, -1.0, -0.8784), (0.8784, -1.0, 0.8784), (1.0, 1.0, -1.0), (1.0, 1.0, 1.0), (-1.0, -1.0, -1.0), (-1.0, -1.0, 1.0), (1.0, -1.0, 1.0), (1.0, -1.0, -1.0), (-0.8784, -0.2136, -0.8784), (-0.8784, -0.2136, 0.8784), (0.8784, -0.2136, 0.8784), (0.8784, -0.2136, -0.8784), (-0.08281, -0.9454, -0.8756), (-0.08281, -0.9454, 0.8813), (0.03875, 1.055, -0.9971), (0.03875, 1.055, 1.003), (0.03875, -0.9454, 1.003), (0.03875, -0.9454, -0.9971), (-0.08281, -0.159, 0.8813), (-0.08281, -0.159, -0.8756), (-0.08281, -0.9454, -0.8756), (-0.08281, -0.9454, 0.8813), (0.03875, 1.055, -0.9971), (0.03875, 1.055, 1.003), (0.03875, -0.9454, 1.003), (0.03875, -0.9454, -0.9971), (-0.08281, -0.159, 0.8813), (-0.08281, -0.159, -0.8756), (0.8839, -0.9454, -0.04755), (-0.8729, -0.9454, -0.0682), (1.004, 1.055, 0.07542), (-0.9958, 1.055, 0.05191), (-0.9958, -0.9454, 0.05191), (1.004, -0.9454, 0.07542), (-0.8729, -0.159, -0.0682), (0.8839, -0.159, -0.04755)], [], [(8, 9, 3, 2), (2, 3, 7, 6), (6, 7, 10, 11), (0, 4, 15, 12), (2, 6, 11, 8), (7, 3, 9, 10), (0, 1, 9, 8), (5, 4, 11, 10), (4, 0, 8, 11), (1, 5, 10, 9), (15, 14, 13, 12), (1, 0, 12, 13), (5, 1, 13, 14), (4, 5, 14, 15), (18, 19, 20, 21), (17, 16, 21, 20), (16, 17, 22, 23), (26, 27, 28, 29), (25, 24, 29, 28), (24, 25, 30, 31), (34, 35, 36, 37), (33, 32, 37, 36), (32, 33, 38, 39)])
_uv = me_cube_005.uv_layers.new(name='UVMap')
_uv.uv.foreach_set('vector', [0.7422, 0.3348, 0.7422, 1.335, 1.742, 1.335, 1.742, 0.3348, 0.6432, 0.3348, 0.6432, 1.335, 1.643, 1.335, 1.643, 0.3348, 0.7422, 0.3348, 0.7422, 1.335, -0.2578, 1.335, -0.2578, 0.3348, 0.7039, 0.7422, 1.582, 0.7422, 1.582, 1.135, 0.7039, 1.135, 0.6432, 0.7422, 1.643, 0.7422, 1.643, -0.2578, 0.6432, -0.2578, 0.6432, 0.7422, -0.3568, 0.7422, -0.3568, -0.2578, 0.6432, -0.2578, 0.7039, 0.3956, 0.7039, 1.274, 0.6432, 1.335, 0.6432, 0.3348, 0.5824, 0.274, 0.5824, -0.6044, 0.6432, -0.6652, 0.6432, 0.3348, 0.5824, 0.3956, -0.2961, 0.3956, -0.3568, 0.3348, 0.6432, 0.3348, 0.7039, 0.274, 1.582, 0.274, 1.643, 0.3348, 0.6432, 0.3348, 0.5824, 0.3956, 0.5824, 1.274, -0.2961, 1.274, -0.2961, 0.3956, 0.7422, 0.274, 0.7422, -0.6044, 1.135, -0.6044, 1.135, 0.274, 0.5824, 0.7422, -0.2961, 0.7422, -0.2961, 1.135, 0.5824, 1.135, 0.7422, 0.3956, 0.7422, 1.274, 1.135, 1.274, 1.135, 0.3956, 0.0, 0.0, 0.0, 0.0, 0.0, 0.0, 0.0, 0.0, 0.0, 0.0, 0.0, 0.0, 0.0, 0.0, 0.0, 0.0, 0.0, 0.0, 0.0, 0.0, 0.0, 0.0, 0.0, 0.0, 0.0, 0.0, 0.0, 0.0, 0.0, 0.0, 0.0, 0.0, 0.0, 0.0, 0.0, 0.0, 0.0, 0.0, 0.0, 0.0, 0.0, 0.0, 0.0, 0.0, 0.0, 0.0, 0.0, 0.0, 0.0, 0.0, 0.0, 0.0, 0.0, 0.0, 0.0, 0.0, 0.0, 0.0, 0.0, 0.0, 0.0, 0.0, 0.0, 0.0, 0.0, 0.0, 0.0, 0.0, 0.0, 0.0, 0.0, 0.0])
me_cube_005.use_remesh_preserve_volume = False
me_cube_005.use_remesh_preserve_attributes = False
me_cube_005.use_mirror_vertex_groups = False
me_cube_005.update()
me_cube_004 = bpy.data.meshes.new('Cube.004')
me_cube_004.from_pydata([(-0.8784, -1.0, -0.8784), (-0.8784, -1.0, 0.8784), (-1.0, 1.0, -1.0), (-1.0, 1.0, 1.0), (0.8784, -1.0, -0.8784), (0.8784, -1.0, 0.8784), (1.0, 1.0, -1.0), (1.0, 1.0, 1.0), (-1.0, -1.0, -1.0), (-1.0, -1.0, 1.0), (1.0, -1.0, 1.0), (1.0, -1.0, -1.0), (-0.8784, -0.2136, -0.8784), (-0.8784, -0.2136, 0.8784), (0.8784, -0.2136, 0.8784), (0.8784, -0.2136, -0.8784), (-0.08281, -0.9454, -0.8756), (-0.08281, -0.9454, 0.8813), (0.03875, 1.055, -0.9971), (0.03875, 1.055, 1.003), (0.03875, -0.9454, 1.003), (0.03875, -0.9454, -0.9971), (-0.08281, -0.159, 0.8813), (-0.08281, -0.159, -0.8756), (-0.08281, -0.9454, -0.8756), (-0.08281, -0.9454, 0.8813), (0.03875, 1.055, -0.9971), (0.03875, 1.055, 1.003), (0.03875, -0.9454, 1.003), (0.03875, -0.9454, -0.9971), (-0.08281, -0.159, 0.8813), (-0.08281, -0.159, -0.8756), (0.8839, -0.9454, -0.04755), (-0.8729, -0.9454, -0.0682), (1.004, 1.055, 0.07542), (-0.9958, 1.055, 0.05191), (-0.9958, -0.9454, 0.05191), (1.004, -0.9454, 0.07542), (-0.8729, -0.159, -0.0682), (0.8839, -0.159, -0.04755)], [], [(8, 9, 3, 2), (2, 3, 7, 6), (6, 7, 10, 11), (0, 4, 15, 12), (2, 6, 11, 8), (7, 3, 9, 10), (0, 1, 9, 8), (5, 4, 11, 10), (4, 0, 8, 11), (1, 5, 10, 9), (15, 14, 13, 12), (1, 0, 12, 13), (5, 1, 13, 14), (4, 5, 14, 15), (18, 19, 20, 21), (17, 16, 21, 20), (16, 17, 22, 23), (26, 27, 28, 29), (25, 24, 29, 28), (24, 25, 30, 31), (34, 35, 36, 37), (33, 32, 37, 36), (32, 33, 38, 39)])
_uv = me_cube_004.uv_layers.new(name='UVMap')
_uv.uv.foreach_set('vector', [0.7422, 0.3348, 0.7422, 1.335, 1.742, 1.335, 1.742, 0.3348, 0.2121, 0.3348, 0.2121, 1.335, 1.212, 1.335, 1.212, 0.3348, 0.7422, 0.3348, 0.7422, 1.335, -0.2578, 1.335, -0.2578, 0.3348, 0.2729, 0.7422, 1.151, 0.7422, 1.151, 1.135, 0.2729, 1.135, 0.2121, 0.7422, 1.212, 0.7422, 1.212, -0.2578, 0.2121, -0.2578, 0.2121, 0.7422, -0.7879, 0.7422, -0.7879, -0.2578, 0.2121, -0.2578, 0.2729, 0.3956, 0.2729, 1.274, 0.2121, 1.335, 0.2121, 0.3348, 0.1513, 0.274, 0.1513, -0.6044, 0.2121, -0.6652, 0.2121, 0.3348, 0.1513, 0.3956, -0.7271, 0.3956, -0.7879, 0.3348, 0.2121, 0.3348, 0.2729, 0.274, 1.151, 0.274, 1.212, 0.3348, 0.2121, 0.3348, 0.1513, 0.3956, 0.1513, 1.274, -0.7271, 1.274, -0.7271, 0.3956, 0.7422, 0.274, 0.7422, -0.6044, 1.135, -0.6044, 1.135, 0.274, 0.1513, 0.7422, -0.7271, 0.7422, -0.7271, 1.135, 0.1513, 1.135, 0.7422, 0.3956, 0.7422, 1.274, 1.135, 1.274, 1.135, 0.3956, 0.0, 0.0, 0.0, 0.0, 0.0, 0.0, 0.0, 0.0, 0.0, 0.0, 0.0, 0.0, 0.0, 0.0, 0.0, 0.0, 0.0, 0.0, 0.0, 0.0, 0.0, 0.0, 0.0, 0.0, 0.0, 0.0, 0.0, 0.0, 0.0, 0.0, 0.0, 0.0, 0.0, 0.0, 0.0, 0.0, 0.0, 0.0, 0.0, 0.0, 0.0, 0.0, 0.0, 0.0, 0.0, 0.0, 0.0, 0.0, 0.0, 0.0, 0.0, 0.0, 0.0, 0.0, 0.0, 0.0, 0.0, 0.0, 0.0, 0.0, 0.0, 0.0, 0.0, 0.0, 0.0, 0.0, 0.0, 0.0, 0.0, 0.0, 0.0, 0.0])
me_cube_004.use_remesh_preserve_volume = False
me_cube_004.use_remesh_preserve_attributes = False
me_cube_004.use_mirror_vertex_groups = False
me_cube_004.update()
me_cube_001 = bpy.data.meshes.new('Cube.001')
me_cube_001.from_pydata([(-1.0, -1.0, -1.0), (-1.0, -1.0, 1.0), (-1.0, 1.0, -1.0), (-1.0, 1.0, 1.0), (1.0, -1.0, -1.0), (1.0, -1.0, 1.0), (1.0, 1.0, -1.0), (1.0, 1.0, 1.0), (-1.0, 0.0, -1.0), (-1.0, 0.0, 1.647), (1.0, 0.0, -1.0), (1.0, 0.0, 1.647), (0.3169, 1.0, -1.0), (0.3169, 1.0, 1.0), (0.3169, -1.0, -1.0), (0.3169, -1.0, 1.0), (0.3169, 0.0, 1.647), (0.3169, 0.0, -1.0), (1.0, 1.0, 1.0), (0.3169, 1.0, 1.0), (0.3169, 0.0, 1.647), (1.0, 0.0, 1.647), (1.0, 0.0, 1.647), (0.3169, 0.0, 1.647), (0.3169, -1.0, 1.0), (1.0, -1.0, 1.0), (0.3169, 0.0, 1.647), (-1.0, 0.0, 1.647), (-1.0, -1.0, 1.0), (0.3169, -1.0, 1.0), (0.3169, 1.0, 1.0), (-1.0, 1.0, 1.0), (-1.0, 0.0, 1.647), (0.3169, 0.0, 1.647), (-1.0, 0.0, 1.987), (0.3169, 0.0, 1.987), (-1.0, -1.0, 1.34), (0.3169, -1.0, 1.34), (-1.0, 1.0, 1.34), (0.3169, 1.0, 1.34), (-1.0, 0.0, 1.987), (0.3169, 0.0, 1.987), (0.3169, -1.0, 1.0), (-1.0, -1.0, 1.0), (0.3169, -1.0, 1.34), (-1.0, -1.0, 1.34), (0.3169, -1.0, 1.169), (-1.0, -1.0, 1.169), (0.3169, -1.0, 1.338), (-1.0, -1.0, 1.338), (0.3169, -1.145, 1.169), (-1.0, -1.145, 1.169), (0.3169, -1.145, 1.338), (-1.0, -1.145, 1.338), (-1.0, -1.0, 0.8655), (-1.0, 1.0, 0.8655), (1.0, 1.0, 0.8655), (1.0, -1.0, 0.8655), (1.0, 0.0, 1.469), (-1.0, 0.0, 1.469), (0.3169, -1.0, 0.8655), (0.3169, 1.0, 0.8655), (1.0, -1.136, 1.0), (0.3169, -1.136, 1.0), (1.0, -1.136, 0.8655), (0.3169, -1.136, 0.8655), (-1.0, 1.0, -0.104), (1.0, 1.0, -0.104), (1.0, -1.0, -0.104), (1.0, 0.0, 0.186), (-1.0, 0.0, 0.186), (0.3169, -1.0, -0.104), (0.3169, 1.0, -0.104), (-1.0, -1.0, -0.104), (-0.8588, 1.0, -1.0), (-0.8588, -1.0, 1.0), (-0.8588, 0.0, -1.0), (-0.8588, 1.0, 1.0), (-0.8588, -1.0, -1.0), (-0.8588, 0.0, 1.647), (-0.8588, 0.0, 1.647), (-0.8588, -1.0, 1.0), (-0.8588, 1.0, 1.0), (-0.8588, 0.0, 1.647), (-0.8588, 0.0, 1.987), (-0.8588, -1.0, 1.34), (-0.8588, 1.0, 1.34), (-0.8588, 0.0, 1.987), (-0.8588, -1.0, 1.0), (-0.8588, -1.0, 1.34), (-0.8588, -1.0, 1.169), (-0.8588, -1.0, 1.338), (-0.8588, -1.145, 1.169), (-0.8588, -1.145, 1.338), (-0.8588, 1.0, 0.8655), (-0.8588, -1.0, 0.8655), (-0.8588, -1.0, -0.104), (-0.8588, 1.0, -0.104), (-0.8588, 1.0, -0.104), (-0.8588, 1.0, -0.104), (-0.8588, 1.0, -1.0), (-0.8588, 1.0, -1.0), (-0.8588, -1.0, -0.104), (-0.8588, -1.0, -0.104), (-0.8588, -1.0, -1.0), (-0.8588, -1.0, -1.0), (-0.8588, -1.0, 0.8655), (-0.8588, -1.0, 0.8655), (-0.8588, 1.0, 0.8655), (-0.8588, 1.0, 0.8655), (-0.8588, -1.0, 1.338), (-0.8588, -1.0, 1.338), (-0.8588, -1.145, 1.338), (-0.8588, -1.145, 1.338), (-0.8588, -1.0, 1.169), (-0.8588, -1.0, 1.169), (-0.8588, -1.145, 1.169), (-0.8588, -1.145, 1.169), (-0.8588, -1.0, 1.0), (-0.8588, -1.0, 1.0), (-0.8588, -1.0, 1.0), (-0.8588, -1.0, 1.0), (-0.8588, -1.0, 1.34), (-0.8588, -1.0, 1.34), (-0.8588, -1.0, 1.34), (-0.8588, -1.0, 1.34), (-0.8588, 1.0, 1.0), (-0.8588, 1.0, 1.0), (-0.8588, 1.0, 1.34), (-0.8588, 1.0, 1.34), (-0.8588, 0.0, 1.647), (-0.8588, 0.0, 1.647), (-0.8588, 0.0, 1.987), (-0.8588, 0.0, 1.987), (-0.8588, 0.0, 1.647), (-0.8588, 0.0, 1.647), (-0.8588, 1.0, 1.0), (-0.8588, 1.0, 1.0), (-0.8588, -1.0, 1.0), (-0.8588, -1.0, 1.0), (-0.8588, 0.0, -1.0), (-0.8588, 0.0, -1.0), (-0.8588, 0.0, 1.647), (-0.8588, 0.0, 1.647), (-0.8588, 0.0, 1.987), (-0.8588, 0.0, 1.987), (-0.7104, 1.0, -0.104), (-0.7104, 1.0, -1.0), (-0.7104, -1.0, -0.104), (-0.7104, -1.0, -1.0), (-0.7104, -1.0, 0.8655), (-0.7104, 1.0, 0.8655), (-0.7104, -1.0, 1.338), (-0.7104, -1.145, 1.338), (-0.7104, -1.0, 1.169), (-0.7104, -1.145, 1.169), (-0.7104, -1.0, 1.0), (-0.7104, -1.0, 1.0), (-0.7104, -1.0, 1.34), (-0.7104, -1.0, 1.34), (-0.7104, 1.0, 1.0), (-0.7104, 1.0, 1.34), (-0.7104, 0.0, 1.647), (-0.7104, 0.0, 1.987), (-0.7104, 0.0, 1.647), (-0.7104, 1.0, 1.0), (-0.7104, -1.0, 1.0), (-0.7104, 0.0, -1.0), (-0.7104, 0.0, 1.647), (-0.7104, 0.0, 1.987), (-0.7267, -1.064, -0.1347), (-0.8426, -1.064, -0.1347), (-0.7267, -1.064, -0.9982), (-0.8426, -1.064, -0.9982), (-0.7104, -1.064, -0.104), (-0.8588, -1.064, -0.104), (-0.7104, -1.064, -1.0), (-0.8588, -1.064, -1.0), (-0.7267, -1.044, -0.1347), (-0.8426, -1.044, -0.1347), (-0.7267, -1.044, -0.9982), (-0.8426, -1.044, -0.9982), (0.3169, -1.0, -0.104), (0.3169, -1.0, -0.104), (0.3169, -1.0, -1.0), (0.3169, -1.0, -1.0), (-0.7104, -1.0, -0.104), (-0.7104, -1.0, -0.104), (-0.7104, -1.0, -0.104), (-0.7104, -1.0, -1.0), (-0.7104, -1.0, -1.0), (-0.7104, -1.0, -1.0)], [], [(59, 9, 3, 55), (61, 13, 7, 56), (58, 11, 5, 57), (95, 75, 138, 106), (185, 184, 14), (86, 129, 132, 87), (84, 145, 122, 85), (12, 6, 10, 17), (56, 7, 11, 58), (54, 1, 9, 59), (74, 101, 141, 76), (79, 80, 142, 134), (80, 143, 145, 84), (76, 141, 104, 78), (15, 60, 65, 63), (94, 77, 136, 108), (18, 19, 20, 21), (13, 19, 18, 7), (16, 20, 19, 13), (11, 21, 20, 16), (7, 18, 21, 11), (22, 23, 24, 25), (16, 23, 22, 11), (15, 24, 23, 16), (5, 25, 24, 15), (11, 22, 25, 5), (1, 28, 27, 9), (75, 81, 120, 138), (16, 26, 29, 15), (33, 30, 39, 41), (77, 82, 126, 136), (9, 32, 31, 3), (79, 83, 130, 135), (13, 30, 33, 16), (31, 32, 40, 38), (29, 26, 35, 37), (27, 28, 36, 34), (83, 131, 133, 87), (82, 127, 129, 86), (36, 28, 43, 45), (89, 124, 110, 91), (85, 122, 124, 89), (29, 37, 44, 42), (81, 121, 119, 88), (46, 48, 52, 50), (42, 44, 48, 46), (88, 119, 115, 90), (45, 43, 47, 49), (92, 117, 113, 93), (90, 115, 117, 92), (49, 47, 51, 53), (91, 110, 112, 93), (97, 94, 108, 98), (183, 182, 71), (73, 54, 59, 70), (67, 56, 58, 69), (96, 95, 106, 102), (69, 58, 57, 68), (72, 61, 56, 67), (70, 59, 55, 66), (64, 62, 63, 65), (60, 57, 64, 65), (5, 15, 63, 62), (57, 5, 62, 64), (8, 70, 66, 2), (12, 72, 67, 6), (10, 69, 68, 4), (78, 96, 102, 105), (6, 67, 69, 10), (0, 73, 70, 8), (184, 183, 71, 14), (74, 97, 98, 101), (100, 99, 97, 74), (104, 103, 96, 78), (103, 107, 95, 96), (99, 109, 94, 97), (111, 91, 93, 113), (114, 90, 92, 116), (116, 92, 93, 112), (118, 88, 90, 114), (120, 81, 88, 118), (123, 85, 89, 125), (125, 89, 91, 111), (126, 82, 86, 128), (130, 83, 87, 132), (134, 131, 83, 79), (137, 127, 82, 77), (139, 121, 81, 75), (109, 137, 77, 94), (140, 76, 78, 105), (142, 80, 84, 144), (135, 143, 80, 79), (100, 74, 76, 140), (144, 84, 85, 123), (128, 86, 87, 133), (107, 139, 75, 95), (66, 55, 109, 99), (147, 146, 72, 12), (2, 66, 99, 100), (147, 12, 17, 167), (148, 187, 186), (105, 102, 73, 0), (8, 140, 105, 0), (149, 148, 188, 191), (150, 166, 139, 107), (102, 106, 54, 73), (55, 3, 137, 109), (146, 151, 61, 72), (159, 125, 111, 152), (110, 49, 53, 112), (51, 116, 112, 53), (152, 111, 113, 153), (43, 118, 114, 47), (154, 46, 50, 155), (47, 114, 116, 51), (155, 50, 52, 153), (28, 120, 118, 43), (156, 42, 46, 154), (138, 120, 28, 1), (157, 29, 42, 156), (169, 144, 123, 158), (122, 36, 45, 124), (124, 45, 49, 110), (158, 123, 125, 159), (165, 160, 30, 13), (127, 31, 38, 129), (160, 126, 128, 161), (129, 38, 40, 132), (135, 130, 32, 9), (162, 33, 41, 163), (161, 128, 133, 163), (32, 130, 132, 40), (9, 27, 143, 135), (164, 162, 131, 134), (151, 165, 13, 61), (3, 31, 127, 137), (106, 138, 1, 54), (166, 157, 121, 139), (2, 100, 140, 8), (190, 185, 14, 149), (164, 168, 26, 16), (143, 27, 34, 145), (168, 142, 144, 169), (145, 34, 36, 122), (26, 168, 169, 35), (134, 142, 168, 164), (189, 190, 149), (15, 29, 157, 166), (108, 136, 165, 151), (16, 33, 162, 164), (39, 161, 163, 41), (131, 162, 163, 133), (30, 160, 161, 39), (136, 126, 160, 165), (37, 158, 159, 44), (35, 169, 158, 37), (121, 157, 156, 119), (119, 156, 154, 115), (117, 155, 153, 113), (115, 154, 155, 117), (48, 152, 153, 52), (44, 159, 152, 48), (98, 108, 151, 146), (60, 15, 166, 150), (14, 71, 148, 149), (71, 182, 187, 148), (101, 147, 167, 141), (101, 98, 146, 147), (171, 173, 181, 179), (189, 149, 191), (103, 104, 177, 175), (148, 186, 188), (171, 170, 174, 175), (172, 173, 177, 176), (173, 171, 175, 177), (170, 172, 176, 174), (180, 178, 179, 181), (170, 171, 179, 178), (172, 170, 178, 180), (173, 172, 180, 181), (182, 60, 150, 187), (68, 57, 60, 182, 183), (17, 10, 4, 184, 185), (4, 68, 183, 184), (187, 150, 107, 103, 186), (191, 188, 174, 176), (186, 103, 175, 174, 188), (141, 167, 190, 189, 104), (167, 17, 185, 190), (104, 189, 191, 176, 177)])
_uv = me_cube_001.uv_layers.new(name='UVMap')
_uv.uv.foreach_set('vector', [0.0, 0.0, 0.0, 0.0, 0.0, 0.0, 0.0, 0.0, 0.0, 0.0, 0.0, 0.0, 0.0, 0.0, 0.0, 0.0, 0.0, 0.0, 0.0, 0.0, 0.0, 0.0, 0.0, 0.0, 0.0, 0.0, 0.0, 0.0, 0.0, 0.0, 0.0, 0.0, 0.0, 0.0, 0.0, 0.0, 0.0, 0.0, 0.0, 0.0, 0.0, 0.0, 0.0, 0.0, 0.0, 0.0, 0.0, 0.0, 0.0, 0.0, 0.0, 0.0, 0.0, 0.0, 0.0, 0.0, 0.0, 0.0, 0.0, 0.0, 0.0, 0.0, 0.0, 0.0, 0.0, 0.0, 0.0, 0.0, 0.0, 0.0, 0.0, 0.0, 0.0, 0.0, 0.0, 0.0, 0.0, 0.0, 0.0, 0.0, 0.0, 0.0, 0.0, 0.0, 0.0, 0.0, 0.0, 0.0, 0.0, 0.0, 0.0, 0.0, 0.0, 0.0, 0.0, 0.0, 0.0, 0.0, 0.0, 0.0, 0.0, 0.0, 0.0, 0.0, 0.0, 0.0, 0.0, 0.0, 0.0, 0.0, 0.0, 0.0, 0.0, 0.0, 0.0, 0.0, 0.0, 0.0, 0.0, 0.0, 0.0, 0.0, 0.0, 0.0, 0.0, 0.0, 0.0, 0.0, 0.0, 0.0, 0.0, 0.0, 0.0, 0.0, 0.0, 0.0, 0.0, 0.0, 0.0, 0.0, 0.0, 0.0, 0.0, 0.0, 0.0, 0.0, 0.0, 0.0, 0.0, 0.0, 0.0, 0.0, 0.0, 0.0, 0.0, 0.0, 0.0, 0.0, 0.0, 0.0, 0.0, 0.0, 0.0, 0.0, 0.0, 0.0, 0.0, 0.0, 0.0, 0.0, 0.0, 0.0, 0.0, 0.0, 0.0, 0.0, 0.0, 0.0, 0.0, 0.0, 0.0, 0.0, 0.0, 0.0, 0.0, 0.0, 0.0, 0.0, 0.0, 0.0, 0.0, 0.0, 0.0, 0.0, 0.0, 0.0, 0.0, 0.0, 0.0, 0.0, 0.0, 0.0, 0.0, 0.0, 0.0, 0.0, 0.0, 0.0, 0.0, 0.0, 0.0, 0.0, 0.0, 0.0, 0.0, 0.0, 0.0, 0.0, 0.0, 0.0, 0.0, 0.0, 0.0, 0.0, 0.0, 0.0, 0.0, 0.0, 0.0, 0.0, 0.0, 0.0, 0.0, 0.0, 0.0, 0.0, 0.0, 0.0, 0.0, 0.0, 0.0, 0.0, 0.0, 0.0, 0.0, 0.0, 0.0, 0.0, 0.0, 0.0, 0.0, 0.0, 0.0, 0.0, 0.0, 0.0, 0.0, 0.0, 0.0, 0.0, 0.0, 0.0, 0.0, 0.0, 0.0, 0.0, 0.0, 0.0, 0.0, 0.0, 0.0, 0.0, 0.0, 0.0, 0.0, 0.0, 0.0, 0.0, 0.0, 0.0, 0.0, 0.0, 0.0, 0.0, 0.0, 0.0, 0.0, 0.0, 0.0, 0.0, 0.0, 0.0, 0.0, 0.0, 0.0, 0.0, 0.0, 0.0, 0.0, 0.0, 0.0, 0.0, 0.0, 0.0, 0.0, 0.0, 0.0, 0.0, 0.0, 0.0, 0.0, 0.0, 0.0, 0.0, 0.0, 0.0, 0.0, 0.0, 0.0, 0.0, 0.0, 0.0, 0.0, 0.0, 0.0, 0.0, 0.0, 0.0, 0.0, 0.0, 0.0, 0.0, 0.0, 0.0, 0.0, 0.0, 0.0, 0.0, 0.0, 0.0, 0.0, 0.0, 0.0, 0.0, 0.0, 0.0, 0.0, 0.0, 0.0, 0.0, 0.0, 0.0, 0.0, 0.0, 0.0, 0.0, 0.0, 0.0, 0.0, 0.0, 0.0, 0.0, 0.0, 0.0, 0.0, 0.0, 0.0, 0.0, 0.0, 0.0, 0.0, 0.0, 0.0, 0.0, 0.0, 0.0, 0.0, 0.0, 0.0, 0.0, 0.0, 0.0, 0.0, 0.0, 0.0, 0.0, 0.0, 0.0, 0.0, 0.0, 0.0, 0.0, 0.0, 0.0, 0.0, 0.0, 0.0, 0.0, 0.0, 0.0, 0.0, 0.0, 0.0, 0.0, 0.0, 0.0, 0.0, 0.0, 0.0, 0.0, 0.0, 0.0, 0.0, 0.0, 0.0, 0.0, 0.0, 0.0, 0.0, 0.0, 0.0, 0.0, 0.0, 0.0, 0.0, 0.0, 0.0, 0.0, 0.0, 0.0, 0.0, 0.0, 0.0, 0.0, 0.0, 0.0, 0.0, 0.0, 0.0, 0.0, 0.0, 0.0, 0.0, 0.0, 0.0, 0.0, 0.0, 0.0, 0.0, 0.0, 0.0, 0.0, 0.0, 0.0, 0.0, 0.0, 0.0, 0.0, 0.0, 0.0, 0.0, 0.0, 0.0, 0.0, 0.0, 0.0, 0.0, 0.0, 0.0, 0.0, 0.0, 0.0, 0.0, 0.0, 0.0, 0.0, 0.0, 0.0, 0.0, 0.0, 0.0, 0.0, 0.0, 0.0, 0.0, 0.0, 0.0, 0.0, 0.0, 0.0, 0.0, 0.0, 0.0, 0.0, 0.0, 0.0, 0.0, 0.0, 0.0, 0.0, 0.0, 0.0, 0.0, 0.0, 0.0, 0.0, 0.0, 0.0, 0.0, 0.0, 0.0, 0.0, 0.0, 0.0, 0.0, 0.0, 0.0, 0.0, 0.0, 0.0, 0.0, 0.0, 0.0, 0.0, 0.0, 0.0, 0.0, 0.0, 0.0, 0.0, 0.0, 0.0, 0.0, 0.0, 0.0, 0.0, 0.0, 0.0, 0.0, 0.0, 0.0, 0.0, 0.0, 0.0, 0.0, 0.0, 0.0, 0.0, 0.0, 0.0, 0.0, 0.0, 0.0, 0.0, 0.0, 0.0, 0.0, 0.0, 0.0, 0.0, 0.0, 0.0, 0.0, 0.0, 0.0, 0.0, 0.0, 0.0, 0.0, 0.0, 0.0, 0.0, 0.0, 0.0, 0.0, 0.0, 0.0, 0.0, 0.0, 0.0, 0.0, 0.0, 0.0, 0.0, 0.0, 0.0, 0.0, 0.0, 0.0, 0.0, 0.0, 0.0, 0.0, 0.0, 0.0, 0.0, 0.0, 0.0, 0.0, 0.0, 0.0, 0.0, 0.0, 0.0, 0.0, 0.0, 0.0, 0.0, 0.0, 0.0, 0.0, 0.0, 0.0, 0.0, 0.0, 0.0, 0.0, 0.0, 0.0, 0.0, 0.0, 0.0, 0.0, 0.0, 0.0, 0.0, 0.0, 0.0, 0.0, 0.0, 0.0, 0.0, 0.0, 0.0, 0.0, 0.0, 0.0, 0.0, 0.0, 0.0, 0.0, 0.0, 0.0, 0.0, 0.0, 0.0, 0.0, 0.0, 0.0, 0.0, 0.0, 0.0, 0.0, 0.0, 0.0, 0.0, 0.0, 0.0, 0.0, 0.0, 0.0, 0.0, 0.0, 0.0, 0.0, 0.0, 0.0, 0.0, 0.0, 0.0, 0.0, 0.0, 0.0, 0.0, 0.0, 0.0, 0.0, 0.0, 0.0, 0.0, 0.0, 0.0, 0.0, 0.0, 0.0, 0.0, 0.0, 0.0, 0.0, 0.0, 0.0, 0.0, 0.0, 0.0, 0.0, 0.0, 0.0, 0.0, 0.0, 0.0, 0.0, 0.0, 0.0, 0.0, 0.0, 0.0, 0.0, 0.0, 0.0, 0.0, 0.0, 0.0, 0.0, 0.0, 0.0, 0.0, 0.0, 0.0, 0.0, 0.0, 0.0, 0.0, 0.0, 0.0, 0.0, 0.0, 0.0, 0.0, 0.0, 0.0, 0.0, 0.0, 0.0, 0.0, 0.0, 0.0, 0.0, 0.0, 0.0, 0.0, 0.0, 0.0, 0.0, 0.0, 0.0, 0.0, 0.0, 0.0, 0.0, 0.0, 0.0, 0.0, 0.0, 0.0, 0.0, 0.0, 0.0, 0.0, 0.0, 0.0, 0.0, 0.0, 0.0, 0.0, 0.0, 0.0, 0.0, 0.0, 0.0, 0.0, 0.0, 0.0, 0.0, 0.0, 0.0, 0.0, 0.0, 0.0, 0.0, 0.0, 0.0, 0.0, 0.0, 0.0, 0.0, 0.0, 0.0, 0.0, 0.0, 0.0, 0.0, 0.0, 0.0, 0.0, 0.0, 0.0, 0.0, 0.0, 0.0, 0.0, 0.0, 0.0, 0.0, 0.0, 0.0, 0.0, 0.0, 0.0, 0.0, 0.0, 0.0, 0.0, 0.0, 0.0, 0.0, 0.0, 0.0, 0.0, 0.0, 0.0, 0.0, 0.0, 0.0, 0.0, 0.0, 0.0, 0.0, 0.0, 0.0, 0.0, 0.0, 0.0, 0.0, 0.0, 0.0, 0.0, 0.0, 0.0, 0.0, 0.0, 0.0, 0.0, 0.0, 0.0, 0.0, 0.0, 0.0, 0.0, 0.0, 0.0, 0.0, 0.0, 0.0, 0.0, 0.0, 0.0, 0.0, 0.0, 0.0, 0.0, 0.0, 0.0, 0.0, 0.0, 0.0, 0.0, 0.0, 0.0, 0.0, 0.0, 0.0, 0.0, 0.0, 0.0, 0.0, 0.0, 0.0, 0.0, 0.0, 0.0, 0.0, 0.0, 0.0, 0.0, 0.0, 0.0, 0.0, 0.0, 0.0, 0.0, 0.0, 0.0, 0.0, 0.0, 0.0, 0.0, 0.0, 0.0, 0.0, 0.0, 0.0, 0.0, 0.0, 0.0, 0.0, 0.0, 0.0, 0.0, 0.0, 0.0, 0.0, 0.0, 0.0, 0.0, 0.0, 0.0, 0.0, 0.0, 0.0, 0.0, 0.0, 0.0, 0.0, 0.0, 0.0, 0.0, 0.0, 0.0, 0.0, 0.0, 0.0, 0.0, 0.0, 0.0, 0.0, 0.0, 0.0, 0.0, 0.0, 0.0, 0.0, 0.0, 0.0, 0.0, 0.0, 0.0, 0.0, 0.0, 0.0, 0.0, 0.0, 0.0, 0.0, 0.0, 0.0, 0.0, 0.0, 0.0, 0.0, 0.0, 0.0, 0.0, 0.0, 0.0, 0.0, 0.0, 0.0, 0.0, 0.0, 0.0, 0.0, 0.0, 0.0, 0.0, 0.0, 0.0, 0.0, 0.0, 0.0, 0.0, 0.0, 0.0, 0.0, 0.0, 0.0, 0.0, 0.0, 0.0, 0.0, 0.0, 0.0, 0.0, 0.0, 0.0, 0.0, 0.0, 0.0, 0.0, 0.0, 0.0, 0.0, 0.0, 0.0, 0.0, 0.0, 0.0, 0.0, 0.0, 0.0, 0.0, 0.0, 0.0, 0.0, 0.0, 0.0, 0.0, 0.0, 0.0, 0.0, 0.0, 0.0, 0.0, 0.0, 0.0, 0.0, 0.0, 0.0, 0.0, 0.0, 0.0, 0.0, 0.0, 0.0, 0.0, 0.0, 0.0, 0.0, 0.0, 0.0, 0.0, 0.0, 0.0, 0.0, 0.0, 0.0, 0.0, 0.0, 0.0, 0.0, 0.0, 0.0, 0.0, 0.0, 0.0, 0.0, 0.0, 0.0, 0.0, 0.0, 0.0, 0.0, 0.0, 0.0, 0.0, 0.0, 0.0, 0.0, 0.0, 0.0, 0.0, 0.0, 0.0, 0.0, 0.0, 0.0, 0.0, 0.0, 0.0, 0.0, 0.0, 0.0, 0.0, 0.0, 0.0, 0.0, 0.0, 0.0, 0.0, 0.0, 0.0, 0.0, 0.0, 0.0, 0.0, 0.0, 0.0, 0.0, 0.0, 0.0, 0.0, 0.0, 0.0, 0.0, 0.0, 0.0, 0.0, 0.0, 0.0, 0.0, 0.0, 0.0, 0.0, 0.0, 0.0, 0.0, 0.0, 0.0, 0.0, 0.0, 0.0, 0.0, 0.0, 0.0, 0.0, 0.0, 0.0, 0.0, 0.0, 0.0, 0.0, 0.0, 0.0, 0.0, 0.0, 0.0, 0.0, 0.0, 0.0, 0.0, 0.0, 0.0, 0.0, 0.0, 0.0, 0.0, 0.0, 0.0, 0.0, 0.0, 0.0, 0.0, 0.0, 0.0, 0.0, 0.0, 0.0, 0.0, 0.0, 0.0, 0.0, 0.0, 0.0, 0.0, 0.0, 0.0, 0.0, 0.0, 0.0, 0.0, 0.0, 0.0, 0.0, 0.0, 0.0, 0.0, 0.0, 0.0, 0.0, 0.0, 0.0, 0.0, 0.0, 0.0, 0.0, 0.0, 0.0, 0.0, 0.0, 0.0, 0.0, 0.0, 0.0, 0.0, 0.0, 0.0, 0.0, 0.0, 0.0, 0.0, 0.0, 0.0, 0.0, 0.0, 0.0, 0.0, 0.0, 0.0, 0.0, 0.0, 0.0, 0.0, 0.0, 0.0, 0.0, 0.0, 0.0, 0.0, 0.0, 0.0, 0.0, 0.0, 0.0, 0.0, 0.0, 0.0, 0.0, 0.0, 0.0, 0.0, 0.0, 0.0, 0.0, 0.0, 0.0, 0.0, 0.0, 0.0, 0.0, 0.0, 0.0, 0.0, 0.0, 0.0, 0.0, 0.0, 0.0, 0.0, 0.0, 0.0, 0.0, 0.0, 0.0, 0.0, 0.0, 0.0, 0.0, 0.0, 0.0, 0.0, 0.0, 0.0, 0.0, 0.0, 0.0, 0.0, 0.0, 0.0, 0.0, 0.0, 0.0, 0.0, 0.0, 0.0, 0.0, 0.0, 0.0, 0.0, 0.0, 0.0, 0.0, 0.0, 0.0, 0.0, 0.0, 0.0, 0.0, 0.0, 0.0, 0.0, 0.0, 0.0, 0.0, 0.0, 0.0, 0.0, 0.0, 0.0, 0.0, 0.0, 0.0, 0.0, 0.0, 0.0, 0.0, 0.0, 0.0, 0.0, 0.0, 0.0, 0.0, 0.0, 0.0, 0.0, 0.0, 0.0, 0.0, 0.0, 0.0, 0.0, 0.0, 0.0, 0.0, 0.0, 0.0, 0.0, 0.0, 0.0, 0.0, 0.0, 0.0, 0.0, 0.0, 0.0, 0.0, 0.0, 0.0, 0.0, 0.0, 0.0, 0.0, 0.0, 0.0, 0.0, 0.0, 0.0, 0.0, 0.0, 0.0, 0.0, 0.0, 0.0, 0.0, 0.0, 0.0, 0.0, 0.0, 0.0, 0.0, 0.0, 0.0, 0.0, 0.0, 0.0, 0.0, 0.0, 0.0, 0.0, 0.0, 0.0, 0.0, 0.0, 0.0, 0.0, 0.0, 0.0, 0.0, 0.0, 0.0, 0.0, 0.0, 0.0, 0.0, 0.0, 0.0, 0.0, 0.0, 0.0, 0.0, 0.0, 0.0, 0.0, 0.0, 0.0, 0.0, 0.0, 0.0, 0.0, 0.0, 0.0, 0.0, 0.0, 0.0, 0.0, 0.0, 0.0, 0.0, 0.0, 0.0, 0.0, 0.0, 0.0, 0.0, 0.0, 0.0, 0.0, 0.0, 0.0, 0.0, 0.0, 0.0, 0.0, 0.0, 0.0, 0.0, 0.0, 0.0, 0.0, 0.0, 0.0, 0.0, 0.0, 0.0, 0.0, 0.0, 0.0, 0.0, 0.0, 0.0, 0.0, 0.0, 0.0, 0.0, 0.0, 0.0, 0.0, 0.0, 0.0, 0.0, 0.0, 0.0, 0.0, 0.0, 0.0, 0.0, 0.0, 0.0, 0.0, 0.0, 0.0, 0.0, 0.0, 0.0, 0.0, 0.0, 0.0, 0.0, 0.0, 0.0, 0.0, 0.0, 0.0, 0.0, 0.0, 0.0, 0.0, 0.0, 0.0, 0.0, 0.0, 0.0, 0.0, 0.0, 0.0, 0.0, 0.0, 0.0, 0.0, 0.0, 0.0, 0.0, 0.0, 0.0, 0.0, 0.0, 0.0, 0.0, 0.0, 0.0, 0.0, 0.0, 0.0, 0.0, 0.0, 0.0, 0.0, 0.0, 0.0, 0.0, 0.0, 0.0, 0.0, 0.0, 0.0, 0.0, 0.0, 0.0, 0.0, 0.0, 0.0, 0.0])
me_cube_001.use_remesh_preserve_volume = False
me_cube_001.use_remesh_preserve_attributes = False
me_cube_001.use_mirror_vertex_groups = False
me_cube_001.update()
me_plane = bpy.data.meshes.new('Plane')
me_plane.from_pydata([(-1.0, -1.228, 0.0), (1.0, -1.228, 0.0), (-1.0, 1.0, 0.0), (1.0, 1.0, 0.0)], [], [(0, 1, 3, 2)])
_uv = me_plane.uv_layers.new(name='UVMap')
_uv.uv.foreach_set('vector', [0.0, 0.8858, 1.0, 0.8858, 1.0, 2.0, 0.0, 2.0])
me_plane.use_remesh_preserve_volume = False
me_plane.use_remesh_preserve_attributes = False
me_plane.use_mirror_vertex_groups = False
me_plane.update()

# ---- objects
ob_cube_013 = bpy.data.objects.new('Cube.013', me_cube_016)
ob_cube_012 = bpy.data.objects.new('Cube.012', me_cube_015)
ob_cube_011 = bpy.data.objects.new('Cube.011', me_cube_014)
ob_cube_001 = bpy.data.objects.new('Cube.001', me_cube_013)
ob_cube_010 = bpy.data.objects.new('Cube.010', me_cube_012)
ob_cube_009 = bpy.data.objects.new('Cube.009', me_cube_011)
ob_cube_008 = bpy.data.objects.new('Cube.008', me_cube_010)
ob_cube_007 = bpy.data.objects.new('Cube.007', me_cube_009)
ob_cube_006 = bpy.data.objects.new('Cube.006', me_cube_008)
ob_cube_005 = bpy.data.objects.new('Cube.005', me_cube_007)
ob_cube_004 = bpy.data.objects.new('Cube.004', me_cube_006)
ob_cube_003 = bpy.data.objects.new('Cube.003', me_cube_005)
ob_cube_002 = bpy.data.objects.new('Cube.002', me_cube_004)
ob_cube = bpy.data.objects.new('Cube', me_cube_001)
ob_plane = bpy.data.objects.new('Plane', me_plane)
ob_lamp = bpy.data.objects.new('Lamp', light_lamp)
ob_camera = bpy.data.objects.new('Camera', cam_camera)

# ---- transforms, parenting, visibility, modifiers, constraints
ob_cube_013.location = (-3.037, 0.7183, 1.02)
ob_cube_013.scale = (0.351, 0.3261, 1.0)
ob_cube_013.lineart.crease_threshold = 0.0
ob_cube_012.location = (-2.219, -0.5402, 0.4054)
ob_cube_012.scale = (0.01, 0.01, 0.01)
ob_cube_012.lineart.crease_threshold = 0.0
ob_cube_011.location = (1.909, -0.5156, 1.5)
ob_cube_011.scale = (0.6328, 0.04123, 0.2088)
ob_cube_011.lineart.crease_threshold = 0.0
ob_cube_001.location = (1.892, -0.4961, 0.5746)
ob_cube_001.scale = (0.6366, -0.0736, 0.5457)
ob_cube_001.lineart.crease_threshold = 0.0
ob_cube_010.location = (0.1109, -0.5156, 1.698)
ob_cube_010.scale = (0.2088, 0.04123, 0.2088)
ob_cube_010.lineart.crease_threshold = 0.0
ob_cube_009.location = (0.1109, -0.5156, 0.6696)
ob_cube_009.scale = (0.2088, 0.04123, 0.2088)
ob_cube_009.lineart.crease_threshold = 0.0
ob_cube_008.location = (-0.7137, -0.5156, 1.689)
ob_cube_008.scale = (0.2088, 0.04123, 0.2088)
ob_cube_008.lineart.crease_threshold = 0.0
ob_cube_007.location = (-1.576, -0.5156, 1.691)
ob_cube_007.scale = (0.2088, 0.04123, 0.2088)
ob_cube_007.lineart.crease_threshold = 0.0
ob_cube_006.location = (-2.341, -0.5156, 1.679)
ob_cube_006.scale = (0.2088, 0.04123, 0.2088)
ob_cube_006.lineart.crease_threshold = 0.0
ob_cube_005.location = (0.1109, -0.5156, 0.6696)
ob_cube_005.scale = (0.2088, 0.04123, 0.2088)
ob_cube_005.lineart.crease_threshold = 0.0
ob_cube_004.location = (0.1109, -0.5156, 0.6696)
ob_cube_004.scale = (0.2088, 0.04123, 0.2088)
ob_cube_004.lineart.crease_threshold = 0.0
ob_cube_003.location = (-0.7137, -0.5156, 0.6696)
ob_cube_003.scale = (0.2088, 0.04123, 0.2088)
ob_cube_003.lineart.crease_threshold = 0.0
ob_cube_002.location = (-1.576, -0.5156, 0.6696)
ob_cube_002.scale = (0.2088, 0.04123, 0.2088)
ob_cube_002.lineart.crease_threshold = 0.0
ob_cube.location = (0.0, 0.5039, 1.021)
ob_cube.scale = (2.974, 1.0, 1.0)
ob_cube.lineart.crease_threshold = 0.0
ob_plane.location = (0.0, 0.0, 0.0)
ob_plane.scale = (3.414, 2.0, 1.0)
ob_plane.lineart.crease_threshold = 0.0
ob_lamp.location = (4.076, 1.005, 5.904)
ob_lamp.rotation_euler = (0.6503, 0.05522, 1.866)
ob_lamp.lock_rotations_4d = False
ob_lamp.empty_display_type = 'ARROWS'
ob_lamp.color = (0.0, 0.0, 0.0, 0.0)
ob_lamp.lineart.crease_threshold = 0.0
ob_camera.location = (7.481, -6.508, 5.344)
ob_camera.rotation_euler = (1.109, 0.0, 0.8149)
ob_camera.lock_rotations_4d = False
ob_camera.empty_display_type = 'ARROWS'
ob_camera.color = (0.0, 0.0, 0.0, 0.0)
ob_camera.display_type = 'WIRE'
ob_camera.lineart.crease_threshold = 0.0

# ---- collection membership
col_collection_1.objects.link(ob_cube_013)
col_collection_1.objects.link(ob_cube_012)
col_collection_1.objects.link(ob_cube_011)
col_collection_1.objects.link(ob_cube_001)
col_collection_1.objects.link(ob_cube_010)
col_collection_1.objects.link(ob_cube_009)
col_collection_1.objects.link(ob_cube_008)
col_collection_1.objects.link(ob_cube_007)
col_collection_1.objects.link(ob_cube_006)
col_collection_1.objects.link(ob_cube_005)
col_collection_1.objects.link(ob_cube_004)
col_collection_1.objects.link(ob_cube_003)
col_collection_1.objects.link(ob_cube_002)
col_collection_1.objects.link(ob_cube)
col_collection_1.objects.link(ob_plane)
col_collection_1.objects.link(ob_lamp)
col_collection_1.objects.link(ob_camera)

# ---- scene / render settings (as saved in the file)
scene.camera = ob_camera
scene.frame_start = 1; scene.frame_end = 250; scene.frame_set(1)
scene.render.engine = 'BLENDER_EEVEE_NEXT'
scene.render.resolution_percentage = 50
scene.render.dither_intensity = 0.0
scene.cycles.use_denoising = False
scene.cycles.samples = 128
scene.cycles.sampling_pattern = 'TABULATED_SOBOL'
scene.cycles.use_adaptive_sampling = False
scene.cycles.use_light_tree = False
scene.cycles.blur_glossy = 0.0
scene.cycles.sample_clamp_indirect = 0.0
scene.view_settings.view_transform = 'Standard'
bpy.context.view_layer.update()
